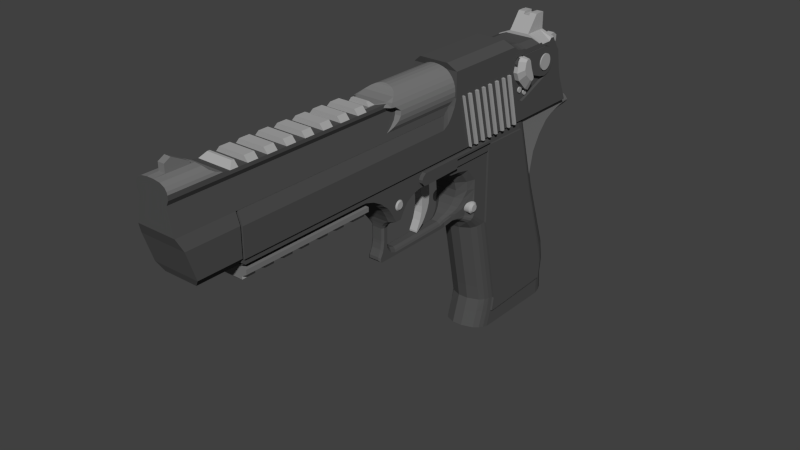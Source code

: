 # Source: deagle.blend  (saved by Blender 2.74.0; exported with 4.5.12 LTS)
import bpy
from mathutils import Matrix  # noqa: F401  (used for matrix-valued properties, if any)

bpy.ops.wm.read_factory_settings(use_empty=True)
scene = bpy.context.scene
scene.name = 'Scene'

# ---- collections
col_collection_1 = bpy.data.collections.new('Collection 1'); scene.collection.children.link(col_collection_1)

# ---- materials (node trees are filled in below, after node groups)
mat_material = bpy.data.materials.new('Material')
mat_material.alpha_threshold = 0.0
mat_material.use_transparent_shadow = False
mat_material.diffuse_color = (0.08001, 0.08001, 0.08001, 1.0)
mat_material.roughness = 0.5
mat_material_004 = bpy.data.materials.new('Material.004')
mat_material_004.alpha_threshold = 0.0
mat_material_004.use_transparent_shadow = False
mat_material_004.diffuse_color = (0.1902, 0.1902, 0.1902, 1.0)
mat_material_004.roughness = 0.5
mat_material_008 = bpy.data.materials.new('Material.008')
mat_material_008.alpha_threshold = 0.0
mat_material_008.use_transparent_shadow = False
mat_material_008.diffuse_color = (0.402, 0.402, 0.402, 1.0)
mat_material_008.roughness = 0.5

# ---- material node trees

# ---- world
world_world = bpy.data.worlds.new('World'); scene.world = world_world
world_world.color = (0.05088, 0.05088, 0.05088)
world_world.use_sun_shadow = False
world_world.sun_shadow_jitter_overblur = 0.0
world_world.cycles.sampling_method = 'MANUAL'
world_world.cycles.sample_map_resolution = 256

# ---- meshes
me_cube_001 = bpy.data.meshes.new('Cube.001')
me_cube_001.from_pydata([(0.3957, -3.482, 1.004), (-0.3957, -3.482, 1.004), (0.3957, 0.5225, 1.465), (0.3957, -3.482, 1.465), (-0.3957, -3.482, 1.465), (-0.3957, 0.5225, 1.465), (-0.3957, 0.6321, 1.529), (0.3957, 0.6321, 1.529), (0.3957, 0.7782, 1.754), (-0.3957, 0.7782, 1.754), (0.3957, 1.171, 1.004), (-0.3957, 1.171, 1.004), (0.3957, 0.9616, 1.883), (-0.3957, 0.9616, 1.883), (-0.3957, 2.116, 1.883), (0.3957, 2.116, 1.883), (-0.3957, 2.327, 1.004), (0.3957, 2.327, 1.004), (0.3957, 0.9828, 1.883), (-0.3957, 0.9828, 1.883), (-0.3957, 1.192, 1.004), (0.3957, 1.192, 1.004), (0.3957, 1.095, 1.883), (-0.3957, 1.095, 1.883), (-0.3957, 1.305, 1.004), (0.3957, 1.305, 1.004), (0.3957, 1.148, 1.883), (-0.3957, 1.148, 1.883), (-0.3957, 1.358, 1.004), (0.3957, 1.358, 1.004), (0.3957, 1.276, 1.883), (-0.3957, 1.276, 1.883), (-0.3957, 1.485, 1.004), (0.3957, 1.485, 1.004), (0.3957, 1.324, 1.883), (-0.3957, 1.324, 1.883), (-0.3957, 1.533, 1.004), (0.3957, 1.533, 1.004), (0.3957, 1.445, 1.883), (-0.3957, 1.445, 1.883), (-0.3957, 1.655, 1.004), (0.3957, 1.655, 1.004), (0.3957, 1.491, 1.883), (-0.3957, 1.491, 1.883), (-0.3957, 1.701, 1.004), (0.3957, 1.701, 1.004), (0.3957, 1.608, 1.883), (-0.3957, 1.608, 1.883), (-0.3957, 1.819, 1.004), (0.3957, 1.819, 1.004), (0.3957, 1.656, 1.883), (-0.3957, 1.656, 1.883), (-0.3957, 1.867, 1.004), (0.3957, 1.867, 1.004), (0.3957, 1.785, 1.883), (-0.3957, 1.785, 1.883), (-0.3957, 1.996, 1.004), (0.3957, 1.996, 1.004), (0.3957, 1.838, 1.883), (-0.3957, 1.838, 1.883), (-0.3957, 2.049, 1.004), (0.3957, 2.049, 1.004), (0.3957, 1.964, 1.883), (-0.3957, 1.964, 1.883), (-0.3957, 2.175, 1.004), (0.3957, 2.175, 1.004), (0.3957, 2.009, 1.883), (-0.3957, 2.009, 1.883), (-0.3957, 2.22, 1.004), (0.3957, 2.22, 1.004), (-0.3957, 2.379, 1.004), (0.3957, 2.379, 1.004), (0.3957, 2.169, 1.882), (-0.3957, 2.169, 1.882), (0.3957, 2.426, 1.004), (-0.3957, 2.333, 1.615), (0.3957, 2.333, 1.615), (-0.3957, 2.288, 1.882), (0.3957, 2.288, 1.882), (-0.3506, -3.482, 0.9787), (0.3506, -3.482, 0.9787), (0.3957, 2.288, 2.293), (-0.3957, 2.288, 2.293), (0.3957, 0.8149, 2.294), (-0.3957, 0.8149, 2.294), (-0.2486, 0.7656, 2.412), (0.2486, 0.7656, 2.412), (-0.2486, 2.191, 2.412), (0.2486, 2.191, 2.412), (0.3957, 0.8148, 1.883), (-0.3957, 0.8148, 1.883), (-0.3524, 0.7536, 1.777), (0.3524, 0.7536, 1.777), (0.3237, 0.6244, 1.688), (-0.3237, 0.6244, 1.688), (-0.3231, 0.5414, 1.681), (-0.3231, -3.483, 1.681), (0.3231, -3.483, 1.681), (0.3231, 0.5414, 1.681), (0.3957, 0.7052, 1.624), (-0.3957, 0.7052, 1.624), (-0.3311, 0.691, 1.719), (0.3311, 0.691, 1.719), (0.2486, 2.411, 2.283), (-0.2486, 2.411, 2.283), (-0.3957, 2.382, 2.234), (0.3957, 2.382, 2.234), (0.3957, 2.382, 2.109), (-0.3957, 2.382, 2.109), (0.3957, 2.452, 1.369), (-0.3957, 2.452, 1.369), (0.3957, 2.47, 1.004), (0.2486, 2.326, 2.315), (-0.2486, 2.326, 2.315), (0.3957, 2.335, 2.256), (-0.3957, 2.335, 2.256), (0.3957, 2.335, 2.079), (-0.3957, 2.335, 2.079), (-0.3957, 2.567, 1.333), (0.3957, 2.567, 1.333), (-0.3957, 2.498, 2.109), (0.3957, 2.498, 2.109), (0.3957, 2.498, 2.207), (-0.3957, 2.498, 2.207), (-0.2486, 2.498, 2.266), (0.2486, 2.498, 2.266), (0.2486, 2.586, 2.259), (-0.2486, 2.586, 2.259), (-0.3957, 2.586, 2.2), (0.3957, 2.586, 2.2), (-0.3506, 2.673, 0.9772), (0.3506, 2.673, 0.9772), (0.3957, 2.586, 2.1), (-0.3957, 2.586, 2.1), (0.3957, 2.655, 1.363), (-0.3957, 2.655, 1.363), (0.3957, 2.673, 1.003), (-0.3957, 2.673, 1.003), (-0.3957, 2.689, 1.003), (0.3957, 2.689, 1.003), (-0.3957, 2.671, 1.37), (0.3957, 2.671, 1.37), (-0.3957, 2.601, 2.101), (0.3957, 2.601, 2.101), (0.3506, 2.689, 0.9776), (-0.3506, 2.689, 0.9776), (0.3957, 2.601, 2.183), (-0.3957, 2.601, 2.183), (-0.2486, 2.601, 2.242), (0.2486, 2.601, 2.242), (0.2486, 2.988, 2.242), (-0.2486, 2.988, 2.242), (-0.3957, 2.988, 2.184), (0.3957, 2.988, 2.184), (0.3957, 3.057, 2.184), (-0.3957, 3.057, 2.184), (-0.3957, 3.082, 2.149), (0.3957, 3.082, 2.149), (-0.3957, 3.29, 1.62), (0.3957, 3.29, 1.62), (-0.3957, 3.29, 2.058), (0.3957, 3.29, 2.058), (0.3957, 3.29, 2.149), (-0.3957, 3.29, 2.149), (-0.3957, 3.327, 2.192), (0.3957, 3.327, 2.192), (0.3957, 3.327, 2.032), (-0.3957, 3.327, 2.032), (0.3957, 3.327, 1.653), (-0.3957, 3.327, 1.653), (-0.3957, 3.186, 2.101), (0.3957, 3.186, 2.101), (-0.3957, 3.399, 1.772), (0.3957, 3.399, 1.772), (-0.3957, 3.399, 1.93), (0.3957, 3.399, 1.93), (0.3957, 3.399, 2.192), (-0.3957, 3.399, 2.192), (-0.2486, 3.399, 2.214), (0.2486, 3.399, 2.214), (0.2486, 3.522, 2.021), (-0.2486, 3.522, 2.021), (-0.3957, 3.522, 1.999), (0.3957, 3.522, 1.999), (0.3483, 3.327, 2.032), (0.3483, 3.399, 1.93), (0.3483, 3.399, 1.772), (0.3483, 3.327, 1.653), (-0.3483, 3.327, 1.653), (-0.3483, 3.399, 1.772), (-0.3483, 3.399, 1.93), (-0.3483, 3.327, 2.032), (0.3483, 3.186, 2.101), (0.3483, 3.29, 2.058), (0.3483, 3.29, 1.62), (-0.3483, 3.29, 1.62), (-0.3483, 3.186, 2.101), (-0.3483, 3.29, 2.058), (-0.3483, 2.601, 2.101), (0.3483, 2.601, 2.101), (-0.3483, 2.671, 1.37), (0.3483, 2.671, 1.37), (0.3483, 2.586, 2.1), (0.3483, 2.655, 1.363), (-0.3483, 2.655, 1.363), (-0.3483, 2.586, 2.1), (-0.3483, 2.498, 2.109), (0.3483, 2.498, 2.109), (-0.3483, 2.567, 1.333), (0.3483, 2.567, 1.333), (0.3483, 2.382, 2.109), (0.3483, 2.452, 1.369), (-0.3483, 2.452, 1.369), (-0.3483, 2.382, 2.109), (-0.3483, 2.335, 2.079), (-0.3483, 2.288, 1.882), (0.3483, 2.335, 2.079), (0.3483, 2.288, 1.882), (-0.3483, 2.333, 1.615), (0.3483, 2.333, 1.615), (-0.3957, 3.855, 1.003), (0.3957, 3.855, 1.003), (-0.3957, 3.673, 1.423), (0.3957, 3.673, 1.423), (-0.3957, 3.626, 1.589), (0.3957, 3.626, 1.589), (0.3506, 3.855, 0.9778), (-0.3506, 3.855, 0.9778), (0.3957, 3.566, 1.943), (-0.3957, 3.566, 1.943), (-0.2082, 3.878, 1.254), (0.2082, 3.878, 1.254), (0.235, 3.732, 1.573), (-0.235, 3.732, 1.573), (0.235, 3.766, 1.485), (-0.235, 3.766, 1.485), (0.235, 3.876, 1.267), (-0.235, 3.876, 1.267), (-0.235, 3.678, 1.762), (0.235, 3.678, 1.762), (0.05732, 3.711, 1.786), (-0.05732, 3.711, 1.786), (-0.05732, 3.751, 1.644), (0.05732, 3.751, 1.644), (-0.05732, 3.594, 2.016), (0.05732, 3.594, 2.016), (-0.1482, 3.444, 2.188), (-0.1482, 3.518, 2.073), (0.1482, 3.518, 2.073), (0.1482, 3.444, 2.188), (0.3953, -3.517, 1.031), (0.3953, -4.246, 1.031), (-0.3953, -4.246, 1.031), (-0.3953, -3.517, 1.031), (0.3953, -3.517, 1.485), (0.3953, -4.394, 1.485), (-0.3953, -4.394, 1.485), (-0.3953, -3.517, 1.485), (-0.2903, -3.517, 0.9018), (-0.2903, -4.188, 0.9018), (0.2903, -4.188, 0.9018), (0.2903, -3.517, 0.9018), (-0.2509, -4.47, 2.071), (0.2509, -4.47, 2.071), (-0.3316, -3.517, 1.666), (0.3316, -3.517, 1.666), (-0.3316, -4.47, 1.666), (0.3316, -4.47, 1.666), (0.2853, -4.47, 2.142), (-0.2853, -4.47, 2.142), (-0.2853, -3.517, 2.197), (0.2853, -3.517, 2.197), (0.2853, -3.627, 2.213), (0.2853, -4.47, 2.213), (-0.2853, -4.47, 2.213), (-0.2853, -3.627, 2.213), (-0.2738, -4.47, 2.254), (0.2738, -4.47, 2.254), (0.2426, -4.47, 2.3), (-0.2426, -4.47, 2.3), (-0.1662, -4.47, 2.339), (0.1662, -4.47, 2.339), (0.05537, -4.47, 2.355), (-0.05537, -4.47, 2.355), (-0.2853, 0.845, 2.197), (0.2853, 0.845, 2.197), (0.2853, 0.845, 2.142), (-0.2853, 0.845, 2.142), (-0.2509, 0.845, 2.071), (0.2509, 0.845, 2.071), (-0.3316, 0.845, 1.666), (0.3316, 0.845, 1.666), (0.2853, -2.228, 2.197), (-0.2853, -2.228, 2.197), (0.2853, -2.896, 2.197), (-0.2853, -2.896, 2.197), (0.2853, -3.227, 2.197), (-0.2853, -3.227, 2.197), (0.2853, -3.384, 2.197), (-0.2853, -3.384, 2.197), (0.2853, -3.053, 2.197), (-0.2853, -3.053, 2.197), (0.2853, -2.562, 2.197), (-0.2853, -2.562, 2.197), (0.2853, -2.722, 2.197), (-0.2853, -2.722, 2.197), (0.2853, -2.395, 2.197), (-0.2853, -2.395, 2.197), (0.2853, -1.56, 2.197), (-0.2853, -1.56, 2.197), (0.2853, -1.894, 2.197), (-0.2853, -1.894, 2.197), (0.2853, -2.061, 2.197), (-0.2853, -2.061, 2.197), (0.2853, -1.712, 2.197), (-0.2853, -1.712, 2.197), (0.2853, -1.222, 2.197), (-0.2853, -1.222, 2.197), (0.2853, -1.387, 2.197), (-0.2853, -1.387, 2.197), (0.2853, -1.048, 2.197), (-0.2853, -1.048, 2.197), (0.3641, -0.2744, 0.5859), (0.3641, -0.6622, 0.5859), (-0.3641, -0.6622, 0.5859), (-0.3641, -0.2744, 0.5859), (0.3641, 0.02249, 0.7049), (0.3641, -0.7878, 0.7049), (-0.3641, -0.7878, 0.7049), (-0.3641, -1.178, 0.906), (0.3641, -0.7081, 0.6454), (0.3641, -0.1733, 0.6454), (-0.3641, -0.7081, 0.6454), (-0.3641, -0.1733, 0.6454), (0.3641, -0.742, 0.6751), (0.3641, -0.09908, 0.6751), (-0.3641, -0.742, 0.6751), (-0.3641, -0.09908, 0.6751), (-0.3641, -0.001854, 0.8055), (0.3641, -0.001855, 0.8055), (-0.3641, -0.9217, 0.8055), (0.3641, -0.9217, 0.8055), (-0.3641, -0.005912, 0.8557), (0.3641, -0.005912, 0.8557), (-0.3641, -1.012, 0.8557), (0.3641, -1.012, 0.8557), (-0.3641, -0.8343, 0.7552), (0.3641, -0.8343, 0.7552), (-0.3641, -3.452, 0.906), (-0.3641, 0.6031, 0.7049), (0.3641, 0.6031, 0.7049), (0.3641, 0.6788, 0.6932), (-0.3641, 0.6788, 0.6932), (0.3641, 0.8404, 0.7552), (-0.3641, 0.8404, 0.7552), (-0.3641, 0.7694, 0.6465), (0.3641, 0.7694, 0.6465), (0.3641, 0.9657, 0.6296), (-0.3641, 0.9657, 0.6296), (-0.3641, 1.201, 0.5834), (0.3641, 1.201, 0.5834), (0.3641, 1.395, 0.3604), (-0.3641, 1.395, 0.3604), (0.3641, 1.696, 0.7552), (-0.3641, 1.696, 0.7552), (-0.3641, 1.696, 0.8557), (0.3641, 1.845, 1.06), (0.3641, 0.07523, 0.9446), (-0.3641, 1.696, 0.9446), (0.3641, 1.696, 0.9446), (-0.3641, 0.07677, 1.06), (0.3641, 0.09148, 0.7434), (-0.3641, 0.09148, 0.7434), (0.3912, 1.696, 0.906), (-0.3912, 1.696, 0.906), (-0.3912, 1.696, 0.7552), (0.3912, 1.696, 0.7552), (0.3912, 0.8404, 0.7552), (-0.3912, 0.8404, 0.7552), (-0.3912, 0.8404, 0.906), (0.3912, 0.8404, 0.906), (-0.4291, 0.8404, 0.8055), (0.4291, 0.8404, 0.8055), (-0.4291, 0.8404, 0.7552), (0.4291, 0.8404, 0.7552), (0.4291, 0.9657, 0.906), (-0.4291, 1.201, 0.906), (0.4291, 1.395, 0.906), (0.4291, 1.696, 0.906), (-0.4291, -0.005912, 0.8557), (-0.4291, -0.001854, 0.8055), (0.4291, -0.005912, 0.8557), (0.4291, -0.001855, 0.8055), (-0.4291, 0.03872, 0.7552), (0.4291, 0.07523, 0.9446), (-0.4291, 1.696, 0.9446), (0.4291, 1.696, 0.9446), (0.4291, 0.7694, 0.9446), (0.4291, 0.09148, 0.7434), (-0.4291, 0.09148, 0.7434), (0.3641, 1.696, 0.1964), (-0.3641, 1.395, 0.1964), (0.3641, 1.395, 0.1964), (0.3641, 1.395, -0.2705), (-0.3641, 1.395, -0.2705), (-0.2522, 1.293, -0.2705), (0.2522, 1.293, -0.2705), (0.2522, 1.216, -0.1322), (-0.2522, 1.216, -0.1322), (-0.1595, 1.081, -0.2341), (0.1595, 1.081, -0.2341), (0.1595, 1.109, -0.3115), (-0.1595, 1.109, -0.3115), (-0.1149, 0.9567, -0.3831), (0.1149, 0.9567, -0.3831), (0.1149, 0.9408, -0.3016), (-0.1149, 0.9408, -0.3016), (-0.1149, 0.8482, -0.3271), (0.1149, 0.8482, -0.3271), (0.1149, 0.8481, -0.3903), (-0.1149, 0.8481, -0.3903), (0.1149, -0.2488, -0.3412), (-0.1149, -0.2488, -0.3412), (-0.1149, -0.3542, -0.3003), (0.1149, -0.3542, -0.3003), (0.1149, -0.4171, -0.2228), (-0.1149, -0.4171, -0.2228), (-0.1149, -0.5318, -0.2226), (0.1149, -0.5318, -0.2226), (0.1149, -0.5531, -0.3876), (-0.1149, -0.5531, -0.3876), (-0.1149, -0.4339, -0.1833), (0.1149, -0.4339, -0.1833), (0.1149, -0.438, -0.1228), (-0.1149, -0.438, -0.1228), (-0.1149, -0.5119, -0.1226), (0.1149, -0.5119, -0.1226), (0.1149, -0.5033, -0.04934), (-0.1149, -0.5033, -0.04934), (0.1149, -0.4372, 0.166), (-0.1149, -0.4372, 0.166), (-0.1149, -0.5026, 0.1662), (0.1149, -0.5026, 0.1662), (0.1907, -0.43, 0.2638), (0.1907, -0.5153, 0.2639), (-0.1907, -0.5153, 0.2639), (-0.1907, -0.43, 0.2638), (0.2588, -0.4264, 0.3127), (0.2588, -0.5216, 0.3127), (-0.2588, -0.5216, 0.3127), (-0.2588, -0.4264, 0.3127), (0.1416, -0.4336, 0.2149), (0.1416, -0.509, 0.215), (-0.1416, -0.509, 0.215), (-0.1416, -0.4336, 0.2149), (-0.1149, -0.5864, -0.373), (0.1149, -0.5864, -0.373), (0.1149, -0.5842, -0.3158), (-0.1149, -0.5842, -0.3158), (-0.08262, -0.6055, -0.2933), (0.08261, -0.6055, -0.2933), (0.08261, -0.6075, -0.3431), (-0.08262, -0.6075, -0.3431), (-0.1018, -0.541, 0.2107), (0.1018, -0.541, 0.2107), (-0.186, -0.5683, 0.307), (0.186, -0.5683, 0.307), (-0.1371, -0.5525, 0.2575), (0.1371, -0.5525, 0.2575), (0.2617, -0.5784, 0.3439), (0.08262, -0.5309, 0.1598), (-0.08262, -0.5309, 0.1598), (-0.08262, -0.5329, -0.04883), (0.08262, -0.5329, -0.04883), (0.08262, -0.5381, -0.09564), (-0.08262, -0.5381, -0.09564), (0.08262, -0.5553, -0.1827), (-0.08262, -0.5553, -0.1827), (-0.2617, -3.451, 0.8695), (0.2617, -0.8499, 0.7051), (-0.2617, -0.8499, 0.7051), (0.2617, -1.016, 0.8048), (-0.2617, -1.016, 0.8048), (0.2617, -0.9313, 0.7602), (-0.2617, -0.9313, 0.7602), (-0.2617, -0.7639, 0.6322), (0.2617, -0.7639, 0.6322), (-0.2617, -0.7332, 0.6053), (0.2617, -0.7332, 0.6053), (0.2617, -1.175, 0.8695), (-0.2617, -1.175, 0.8695), (-0.2617, -0.8065, 0.6688), (0.2617, -0.8065, 0.6688), (-0.2617, -0.6924, 0.5526), (0.2617, -0.6924, 0.5526), (-0.06835, -0.3943, 0.2168), (0.06835, -0.3943, 0.2168), (-0.1249, -0.3786, 0.3028), (-0.09203, -0.3911, 0.2598), (0.09203, -0.3911, 0.2598), (-0.05547, -0.3975, 0.1738), (0.05547, -0.3975, 0.1738), (-0.05547, -0.3982, -0.1093), (0.05547, -0.3982, -0.1093), (-0.05547, -0.3946, -0.1625), (-0.05547, -0.3751, -0.1972), (0.05547, -0.3751, -0.1972), (0.05547, -0.3281, -0.2407), (-0.05547, -0.3281, -0.2407), (-0.05547, -0.2225, -0.2719), (-0.05547, 0.8389, -0.2595), (-0.05547, 0.9106, -0.225), (0.07697, 0.9829, -0.1875), (-0.07697, 0.9829, -0.1875), (-0.1217, 1.107, -0.05584), (0.1217, 1.107, -0.05584), (0.1757, 1.157, 0.2005), (-0.1757, 1.157, 0.2005), (0.1757, 0.0636, 0.6475), (-0.1757, 1.121, 0.3447), (0.1757, 1.043, 0.4519), (-0.1757, 1.043, 0.4519), (-0.1757, 0.8915, 0.557), (0.1757, 0.8915, 0.557), (-0.1757, 0.7271, 0.586), (-0.1757, 0.6475, 0.6352), (0.1757, 0.6475, 0.6352), (-0.1757, 0.5809, 0.6455), (-0.1757, -0.09095, 0.6099), (0.1757, -0.09095, 0.6099), (-0.1757, -0.1448, 0.5838), (-0.1757, 0.01589, 0.6475), (-0.1757, -0.2369, 0.5168), (0.3641, -0.357, 0.4737), (-0.3641, -0.357, 0.4737), (0.3641, -0.59, 0.4737), (-0.3641, -0.59, 0.4737), (-0.2617, -0.6304, 0.4482), (0.2617, -0.6304, 0.4482), (-0.1757, -0.3107, 0.4313), (0.1757, -0.3107, 0.4313), (-0.2058, 1.154, -0.1865), (0.2058, 1.154, -0.1865), (-0.2058, 1.201, -0.291), (0.2058, 1.201, -0.291), (0.09934, 1.055, -0.1267), (-0.09934, 1.055, -0.1267), (0.3081, 1.306, 0.03207), (0.3081, 1.344, -0.2705), (-0.3081, 1.344, -0.2705), (-0.3081, 1.306, 0.03207), (-0.1487, 1.156, 0.06728), (0.1487, 1.156, 0.06728), (0.09831, -0.4173, 0.1699), (0.1211, -0.4139, 0.2158), (0.1631, -0.4106, 0.2618), (0.2214, -0.4025, 0.3077), (0.3114, -0.2557, 0.5513), (0.09831, -0.4181, -0.116), (0.09831, -0.4143, -0.1729), (0.09831, -0.3961, -0.21), (0.09831, -0.3412, -0.2705), (0.09831, -0.2356, -0.3065), (0.09832, 0.8436, -0.2933), (0.09832, 0.9257, -0.2633), (0.1364, 1.032, -0.2108), (0.2157, 1.162, -0.09403), (0.3114, 1.276, 0.1984), (0.3114, 1.258, 0.3525), (0.3114, 0.592, 0.6752), (0.3114, 0.01919, 0.6762), (0.3114, 1.122, 0.5176), (0.3114, 0.9286, 0.5933), (0.3114, 0.6631, 0.6642), (0.3114, -0.159, 0.6146), (0.3114, -0.09502, 0.6425), (0.3114, -0.3339, 0.4525), (0.1761, 1.105, -0.1566), (0.2636, 1.231, 0.04967), (-0.1211, -0.4139, 0.2158), (-0.09832, -0.4173, 0.1699), (-0.1631, -0.4106, 0.2618), (-0.2214, -0.4025, 0.3077), (-0.3114, -0.2557, 0.5513), (-0.09832, -0.4181, -0.116), (-0.09832, -0.4143, -0.1729), (-0.09832, -0.3961, -0.21), (-0.09832, -0.3412, -0.2705), (-0.09832, -0.2356, -0.3065), (-0.09832, 0.8436, -0.2933), (-0.09832, 0.9257, -0.2633), (-0.1364, 1.032, -0.2108), (-0.2157, 1.162, -0.09403), (-0.3114, 1.276, 0.1984), (-0.3114, 1.258, 0.3525), (-0.3114, 0.592, 0.6752), (-0.3114, 1.122, 0.5176), (-0.3114, 0.9286, 0.5933), (-0.3114, 0.7482, 0.6162), (-0.3114, 0.6631, 0.6642), (-0.3114, -0.09502, 0.6425), (-0.3114, -0.159, 0.6146), (-0.3114, -0.3339, 0.4525), (-0.1761, 1.105, -0.1566), (-0.2636, 1.231, 0.04967), (-0.3641, 2.949, -0.467), (0.3641, 2.949, -0.467), (0.3641, 2.59, 0.8466), (-0.3641, 2.59, 0.8466), (-0.3641, 2.577, 0.8951), (0.3641, 3.372, -1.785), (-0.3641, 3.372, -1.785), (0.3641, 1.974, -2.305), (0.3641, 3.38, -2.266), (-0.3641, 2.014, -2.065), (-0.3641, 3.405, -2.026), (0.3641, 3.405, -2.026), (-0.3641, 3.387, -2.602), (-0.3641, 2.032, -2.59), (0.3641, 2.032, -2.59), (0.3641, 1.883, -2.585), (-0.08616, 1.521, -2.499), (0.08616, 1.521, -2.499), (0.08616, 1.674, -2.03), (-0.08616, 1.674, -2.03), (-0.08616, 1.608, -2.231), (-0.08616, 1.625, -1.758), (0.08616, 1.625, -1.758), (-0.07292, 1.288, -0.4142), (0.07293, 1.288, -0.4142), (0.04872, 1.198, -0.3626), (-0.04871, 1.198, -0.3626), (-0.03774, 1.119, -0.3533), (0.03774, 1.119, -0.3533), (0.05969, 1.259, -0.3965), (-0.05969, 1.259, -0.3965), (0.08616, 1.381, -0.5666), (-0.08616, 1.381, -0.5666), (-0.08616, 1.329, -0.4545), (0.08616, 1.329, -0.4545), (0.3273, 1.702, -2.542), (0.3273, 1.844, -2.047), (-0.3273, 1.844, -2.047), (0.3273, 1.539, -0.5363), (-0.3273, 1.539, -0.5363), (-0.277, 1.316, -0.3424), (-0.2267, 1.276, -0.3335), (-0.3273, 1.362, -0.3625), (0.2267, 1.276, -0.3335), (0.277, 1.316, -0.3424), (0.3273, 1.362, -0.3625), (0.1434, 1.114, -0.3324), (0.185, 1.2, -0.3268), (-0.185, 1.2, -0.3268), (-0.1434, 1.114, -0.3324), (-0.2671, 1.611, -2.52), (0.2671, 1.759, -2.039), (0.2671, 1.71, -1.775), (-0.2671, 1.759, -2.039), (-0.2671, 1.71, -1.775), (0.2671, 1.46, -0.5515), (-0.2671, 1.46, -0.5515), (-0.2261, 1.302, -0.3783), (-0.185, 1.267, -0.365), (-0.2671, 1.346, -0.4085), (0.185, 1.267, -0.365), (0.2261, 1.302, -0.3783), (0.2671, 1.346, -0.4085), (0.117, 1.117, -0.3428), (0.151, 1.199, -0.3447), (-0.151, 1.199, -0.3447), (-0.117, 1.117, -0.3428), (0.3534, 1.882, -2.287), (0.3534, 1.792, -2.564), (-0.3534, 1.792, -2.564), (0.3534, 1.929, -2.056), (-0.3534, 1.929, -2.056), (0.3534, 1.617, -0.5212), (-0.3534, 1.617, -0.5212), (-0.2991, 1.33, -0.3064), (-0.2448, 1.285, -0.302), (-0.3534, 1.378, -0.3165), (0.2448, 1.285, -0.302), (0.2991, 1.33, -0.3064), (0.3534, 1.378, -0.3165), (0.1548, 1.112, -0.3219), (0.1998, 1.2, -0.3089), (-0.1998, 1.2, -0.3089), (-0.1548, 1.112, -0.3219), (0.3641, 0.02249, 1.06), (0.3641, 0.03872, 0.7552), (-0.3641, 0.03872, 0.7552), (-0.3641, 0.02249, 0.7049), (-0.3641, 0.07523, 0.9446), (0.4291, 0.03872, 0.7552), (-0.4291, 0.07523, 0.9446), (-0.4291, 0.02046, 0.906), (-0.3114, 0.01919, 0.6762), (-0.3641, 0.7694, 0.9446), (0.3641, 0.7694, 0.9446), (-0.4291, 0.7694, 0.9446), (0.4291, 0.8404, 0.906), (-0.4291, 0.8404, 0.906), (0.3114, 0.7482, 0.6162), (0.3641, 0.02046, 0.906), (0.3641, -1.178, 0.906), (-0.3641, 0.02046, 0.906), (0.3641, 1.845, 0.906), (0.4291, 0.02046, 0.906), (-0.4291, 1.696, 0.906), (0.4291, 0.07493, 0.906), (0.3641, 2.577, 0.8951), (0.3641, 1.696, 0.8557), (0.3641, 1.696, 0.906), (-0.3641, 1.696, -0.506), (0.3641, 1.696, -0.506), (0.3641, 1.966, -1.824), (-0.3641, 1.966, -1.824), (-0.3641, 1.974, -2.305), (0.3641, 2.014, -2.065), (-0.3641, 1.696, 0.906), (0.3641, -3.452, 0.906), (-0.3641, -3.499, 0.9446), (0.3641, -3.499, 0.9446), (0.2617, -3.451, 0.8695), (-0.3641, 0.02249, 1.06), (0.3641, 0.6031, 1.06), (0.3641, 0.7694, 1.06), (0.3641, 1.201, 1.06), (-0.3641, 1.696, 1.06), (0.3641, 1.696, 1.06), (-0.3641, 1.845, 1.06), (-0.3641, 2.536, 1.044), (0.3641, 2.536, 1.044), (-0.3641, 0.7694, 1.06), (-0.3641, -3.499, 1.06), (0.3641, -3.499, 1.06), (0.3641, -0.4227, 0.3616), (-0.3641, -0.4227, 0.3616), (0.3641, -0.5279, 0.3616), (-0.3641, -0.5279, 0.3616), (-0.2617, -0.5784, 0.3439), (-0.1757, -0.3575, 0.3457), (0.1757, -0.3575, 0.3457), (0.3114, -0.3901, 0.3536), (-0.3114, -0.3901, 0.3536), (-0.144, 2.896, 1.079), (-0.144, 2.936, 0.9299), (0.144, 3.779, -1.917), (-0.144, 3.779, -1.917), (-0.144, 3.739, -2.231), (-0.144, 3.732, -1.638), (0.144, 3.732, -1.638), (0.144, 2.936, 0.9299), (0.144, 2.896, 1.079), (0.144, 3.308, -0.4322), (-0.144, 3.308, -0.4322), (0.312, 2.716, 1.061), (-0.312, 2.716, 1.061), (0.312, 2.757, 0.9125), (-0.312, 2.757, 0.9125), (-0.312, 3.584, -2.563), (0.312, 3.584, -2.563), (0.312, 3.56, -2.249), (0.312, 3.592, -1.971), (0.312, 3.552, -1.711), (-0.312, 3.592, -1.971), (-0.312, 3.552, -1.711), (-0.312, 3.129, -0.4496), (0.312, 3.129, -0.4496), (0.2455, 2.806, 1.07), (-0.2455, 2.806, 1.07), (0.2455, 2.846, 0.9212), (-0.2455, 2.846, 0.9212), (0.2455, 3.649, -2.24), (0.2455, 3.686, -1.944), (0.2455, 3.642, -1.674), (-0.2455, 3.686, -1.944), (-0.2455, 3.642, -1.674), (-0.2455, 3.219, -0.4409), (0.2455, 3.219, -0.4409), (0.3511, 2.626, 1.053), (-0.3511, 2.626, 1.053), (0.3511, 2.667, 0.9038), (-0.3511, 2.667, 0.9038), (0.3511, 3.499, -1.998), (0.3511, 3.462, -1.748), (-0.3511, 3.499, -1.998), (-0.3511, 3.462, -1.748), (-0.3511, 3.039, -0.4583), (0.3511, 3.039, -0.4583), (0.3641, 3.387, -2.602), (-0.3641, 1.883, -2.585), (-0.3273, 1.702, -2.542), (0.2671, 1.611, -2.52), (-0.144, 3.78, -2.523), (0.144, 3.78, -2.523), (-0.2455, 3.682, -2.543), (0.2455, 3.682, -2.543), (-0.3511, 3.485, -2.583), (0.3511, 3.485, -2.583), (0.3641, 2.123, -2.305), (-0.3641, 3.38, -2.266), (-0.3641, 2.123, -2.305), (0.08616, 1.608, -2.231), (0.3273, 1.791, -2.268), (-0.3273, 1.791, -2.268), (0.2671, 1.699, -2.25), (-0.2671, 1.699, -2.25), (-0.3534, 1.882, -2.287), (0.144, 3.739, -2.231), (-0.312, 3.56, -2.249), (-0.2455, 3.649, -2.24), (-0.3511, 3.47, -2.257), (0.3511, 3.47, -2.257), (0.1249, -0.3786, 0.3028), (0.1757, -0.2369, 0.5168), (0.05547, -0.3946, -0.1625), (0.05547, -0.2225, -0.2719), (0.05547, 0.8389, -0.2595), (0.05547, 0.9106, -0.225), (0.1757, 1.121, 0.3447), (0.1757, 0.5809, 0.6455), (0.1757, 0.7271, 0.586), (0.1757, -0.1448, 0.5838), (0.1757, 0.01589, 0.6475), (0.3991, 1.974, -2.305), (0.3991, 2.014, -2.065), (-0.3991, 1.974, -2.305), (-0.3991, 2.014, -2.065), (-0.3991, 1.696, -0.506), (0.3991, 1.696, -0.506), (0.3991, 1.696, 0.8557), (-0.3991, 1.696, 0.8557), (0.3991, 2.123, -2.305), (-0.3991, 2.123, -2.305), (0.3991, 3.38, -2.266), (0.3991, 3.405, -2.026), (0.3991, 3.372, -1.785), (-0.3991, 3.38, -2.266), (-0.3991, 3.405, -2.026), (-0.3991, 3.372, -1.785), (-0.3991, 2.949, -0.467), (0.3991, 2.949, -0.467), (-0.3991, 2.59, 0.8466), (0.3991, 2.59, 0.8466), (-0.4102, 2.913, 2.099), (0.4102, 3.398, 1.93), (0.4102, 3.279, 2.061), (-0.4102, 3.22, 2.083), (-0.4102, 3.041, 1.626), (0.4102, 2.493, 2.099), (-0.4102, 2.493, 1.821), (0.4102, 2.385, 1.91), (-0.4102, 2.385, 1.91), (-0.4102, 3.417, 1.855), (0.4102, 3.22, 2.083), (0.4102, 3.037, 2.099), (0.4102, 2.493, 1.821), (0.4102, 2.385, 2.086), (0.4102, 2.36, 1.998), (-0.4102, 3.398, 1.93), (-0.4102, 3.346, 1.689), (-0.4102, 3.037, 2.099), (-0.4102, 2.493, 2.099), (-0.4102, 2.913, 1.672), (-0.4102, 3.168, 1.603), (-0.4102, 3.16, 2.099), (-0.4102, 3.405, 1.779), (-0.4102, 3.279, 2.061), (-0.4102, 3.287, 1.637), (-0.4102, 3.227, 1.617), (-0.4102, 3.338, 2.015), (-0.4102, 2.385, 2.086), (-0.4102, 2.36, 1.998), (0.4102, 3.168, 1.603), (0.4102, 2.913, 2.099), (0.4102, 3.16, 2.099), (0.4102, 3.405, 1.779), (0.4102, 3.287, 1.637), (0.4102, 3.227, 1.617), (0.4102, 3.338, 2.015), (0.4102, 3.346, 1.689), (0.4102, 3.041, 1.626), (0.4102, 3.417, 1.855)], [], [(353, 363, 376, 377), (140, 200, 195, 158), (141, 159, 194, 201), (427, 477, 475, 435), (374, 375, 378, 379), (90, 89, 83, 84), (84, 83, 86, 85), (82, 84, 85, 87), (90, 9, 91), (8, 89, 92), (6, 5, 95, 94), (2, 7, 93, 98), (5, 4, 96, 95), (642, 644, 678, 676), (3, 2, 98, 97), (98, 95, 96, 97), (95, 98, 93, 94), (91, 92, 89, 90), (0, 10, 12, 18, 21, 25, 22, 26, 29, 33, 30, 34, 37, 41, 38, 42, 45, 49, 46, 50, 53, 57, 54, 58, 61, 65, 62, 66, 69, 17, 15, 72, 71, 74, 76, 78, 116, 107, 121, 132, 143, 171, 161, 166, 175, 173, 168, 159, 141, 134, 119, 109, 111, 136, 139, 221, 223, 225, 228, 183, 176, 165, 162, 157, 154, 153, 146, 129, 122, 106, 114, 81, 83, 89, 8, 99, 7, 2, 3), (9, 100, 101, 91), (100, 6, 94, 101), (7, 99, 102, 93), (99, 8, 92, 102), (93, 102, 101, 94), (102, 92, 91, 101), (88, 112, 113, 87), (112, 103, 104, 113), (81, 114, 112, 88), (114, 106, 103, 112), (87, 113, 115, 82), (113, 104, 105, 115), (79, 130, 131, 80), (70, 137, 130, 79, 1, 11, 20, 24, 28, 32, 36, 40, 44, 48, 52, 56, 60, 64, 68, 16), (80, 131, 136, 111, 74, 71, 17, 69, 65, 61, 57, 53, 49, 45, 41, 37, 33, 29, 25, 21, 10, 0), (105, 104, 124, 123), (103, 106, 122, 125), (104, 103, 125, 124), (124, 125, 126, 127), (125, 122, 129, 126), (123, 124, 127, 128), (136, 131, 144, 139), (130, 137, 138, 145), (131, 130, 145, 144), (74, 111, 109, 76), (128, 127, 148, 147), (126, 129, 146, 149), (127, 126, 149, 148), (148, 149, 150, 151), (143, 199, 192, 171), (220, 227, 145, 138), (147, 148, 151, 152), (146, 153, 152, 151, 150, 149), (179, 176, 183, 180), (177, 178, 181, 182), (339, 392, 391, 343), (175, 166, 184, 185), (173, 175, 185, 186), (168, 173, 186, 187), (172, 169, 188, 189), (174, 172, 189, 190), (167, 174, 190, 191), (161, 171, 192, 193), (170, 160, 197, 196), (160, 167, 191, 197), (166, 161, 193, 184), (169, 158, 195, 188), (159, 168, 187, 194), (86, 88, 87, 85), (580, 584, 434, 440), (142, 170, 196, 198), (143, 132, 202, 199), (134, 141, 201, 203), (140, 135, 204, 200), (133, 142, 198, 205), (120, 133, 205, 206), (132, 121, 207, 202), (135, 118, 208, 204), (119, 134, 203, 209), (121, 107, 210, 207), (109, 119, 209, 211), (118, 110, 212, 208), (108, 120, 206, 213), (117, 108, 213, 214), (77, 117, 214, 215), (107, 116, 216, 210), (116, 78, 217, 216), (288, 262, 269, 287), (78, 76, 219, 217), (75, 77, 215, 218), (831, 827, 826, 834, 836, 837, 838, 843, 845, 832), (180, 183, 228), (181, 229, 182), (229, 181, 238), (180, 228, 239), (223, 221, 236, 234), (220, 222, 235, 237), (228, 225, 232, 239), (224, 229, 238, 233), (226, 227, 230, 231), (227, 220, 237, 230), (221, 226, 231, 236), (225, 223, 234, 232), (222, 224, 233, 235), (235, 233, 232, 234), (237, 235, 234, 236), (236, 231, 230, 237), (233, 238, 241, 242), (239, 232, 243, 240), (232, 233, 242, 243), (180, 239, 240, 245), (238, 181, 244, 241), (181, 180, 245, 244), (181, 178, 246, 247), (180, 181, 247, 248), (179, 180, 248, 249), (178, 179, 249, 246), (246, 249, 248, 247), (81, 88, 86, 83), (115, 105, 108, 117, 77, 82), (842, 841, 840, 839, 835, 828, 829, 830, 833, 844), (250, 254, 255, 251), (251, 255, 256, 252), (252, 256, 257, 253), (252, 253, 258, 259), (250, 251, 260, 261), (251, 252, 259, 260), (261, 260, 259, 258), (256, 266, 264, 257), (255, 267, 266, 256), (254, 265, 267, 255), (13, 11, 1, 4, 5, 6, 100, 9, 90, 84, 82, 77, 75, 110, 118, 135, 140, 158, 169, 172, 174, 167, 160, 170, 142, 133, 120, 108, 105, 123, 128, 147, 152, 155, 156, 163, 164, 177, 182, 229, 224, 222, 220, 138, 137, 70, 73, 14, 16, 68, 67, 63, 64, 60, 59, 55, 56, 52, 51, 47, 48, 44, 43, 39, 40, 36, 35, 31, 32, 28, 27, 23, 24, 20, 19), (271, 270, 275, 272), (287, 284, 285, 286, 289, 291, 290, 288), (704, 708, 394, 367), (298, 296, 297, 299), (257, 264, 265, 254, 250, 261, 258, 253), (300, 294, 295, 301), (304, 302, 303, 305), (306, 292, 293, 307), (312, 310, 311, 313), (314, 308, 309, 315), (318, 316, 317, 319), (486, 492, 491, 485, 487, 488), (320, 285, 284, 321), (354, 378, 375, 364), (411, 410, 415, 414), (409, 412, 413, 416), (413, 414, 419, 420), (419, 429, 430, 420), (443, 447, 448, 444), (445, 449, 450, 446), (439, 451, 452, 442), (451, 443, 444, 452), (441, 453, 454, 440), (453, 445, 446, 454), (430, 429, 456, 455), (606, 607, 845, 843), (427, 458, 459, 477), (458, 455, 462, 459), (455, 456, 461, 462), (456, 457, 460, 461), (457, 428, 476, 460), (453, 441, 471, 463), (445, 453, 463, 467), (442, 452, 464, 470), (452, 444, 468, 464), (449, 445, 467, 465), (444, 448, 466, 468), (437, 442, 470, 473), (441, 438, 472, 471), (438, 435, 475, 472), (436, 437, 473, 474), (428, 436, 474, 476), (347, 341, 483, 479), (327, 347, 479, 492), (340, 346, 480, 484), (346, 328, 491, 480), (341, 345, 481, 483), (329, 344, 482, 490), (344, 340, 484, 482), (336, 332, 487, 485), (328, 336, 485, 491), (330, 334, 486, 488), (334, 327, 492, 486), (332, 324, 493, 487), (323, 330, 488, 494), (494, 488, 487, 493), (483, 481, 482, 484), (481, 489, 490, 482), (492, 479, 480, 491), (479, 483, 484, 480), (1, 79, 80, 0, 3, 97, 96, 4), (475, 474, 473, 472), (472, 473, 470, 471), (468, 466, 465, 467), (470, 464, 463, 471), (464, 468, 467, 463), (476, 477, 459, 460), (460, 459, 462, 461), (523, 522, 521, 520), (507, 508, 505, 506), (269, 274, 275, 270, 299, 297, 301, 295, 305, 303, 307, 293, 313, 311, 315, 309, 319, 317, 321, 284, 287), (324, 536, 537, 493), (535, 323, 494, 538), (493, 537, 538, 494), (405, 543, 541, 408), (543, 412, 409, 541), (407, 542, 544, 406), (542, 410, 411, 544), (514, 546, 545, 515), (546, 513, 512, 545), (402, 547, 548, 403), (547, 407, 406, 548), (404, 549, 550, 401), (549, 405, 408, 550), (551, 514, 515, 552), (439, 553, 554, 451), (451, 554, 555, 443), (443, 555, 556, 447), (226, 221, 139, 144), (432, 559, 558, 433), (425, 560, 559, 432), (424, 561, 560, 425), (421, 562, 561, 424), (418, 563, 562, 421), (415, 564, 563, 418), (410, 565, 564, 415), (361, 568, 567, 402), (595, 697, 692, 349), (360, 571, 568, 361), (357, 572, 571, 360), (350, 569, 573, 351), (331, 574, 575, 335), (335, 575, 570, 326), (322, 557, 574, 331), (557, 322, 533, 576), (542, 577, 565, 410), (407, 566, 577, 542), (547, 578, 566, 407), (402, 567, 578, 547), (454, 579, 580, 440), (579, 495, 500, 580), (446, 581, 579, 454), (581, 498, 495, 579), (450, 582, 581, 446), (582, 497, 498, 581), (433, 558, 553, 439), (434, 584, 585, 431), (584, 502, 504, 585), (431, 585, 586, 426), (585, 504, 505, 586), (426, 586, 587, 423), (586, 505, 508, 587), (423, 587, 588, 422), (587, 508, 509, 588), (422, 588, 589, 417), (588, 509, 510, 589), (417, 589, 590, 416), (589, 510, 511, 590), (416, 590, 591, 409), (590, 511, 513, 591), (401, 593, 594, 362), (593, 517, 519, 594), (715, 716, 719, 827, 831), (362, 594, 596, 359), (594, 519, 521, 596), (359, 596, 597, 358), (596, 521, 522, 597), (358, 597, 598, 355), (597, 522, 524, 598), (352, 599, 595, 349), (599, 525, 527, 595), (337, 600, 601, 333), (600, 528, 530, 601), (333, 601, 583, 325), (601, 530, 532, 583), (325, 583, 602, 534), (583, 532, 539, 602), (541, 603, 592, 408), (603, 546, 514, 592), (409, 591, 603, 541), (591, 513, 546, 603), (550, 604, 593, 401), (604, 551, 517, 593), (408, 592, 604, 550), (592, 514, 551, 604), (414, 413, 632, 633), (639, 638, 637, 636), (634, 630, 631, 635), (630, 633, 632, 631), (639, 629, 628, 638), (629, 634, 635, 628), (636, 637, 626, 627), (626, 624, 623, 627), (657, 627, 623, 656), (643, 660, 657, 656, 641), (658, 624, 626, 659), (660, 636, 627, 657), (659, 626, 637, 661), (645, 662, 663, 646), (662, 628, 635, 663), (647, 664, 662, 645), (664, 638, 628, 662), (648, 665, 666, 649), (665, 634, 629, 666), (649, 666, 667, 650), (666, 629, 639, 667), (651, 668, 669, 652), (668, 633, 630, 669), (652, 669, 665, 648), (669, 630, 634, 665), (653, 670, 671, 654), (670, 631, 632, 671), (646, 663, 670, 653), (663, 635, 631, 670), (654, 671, 413), (671, 632, 413), (633, 668, 414), (668, 651, 414), (644, 661, 664, 647), (661, 637, 638, 664), (650, 667, 660, 643), (667, 639, 636, 660), (677, 643, 641, 675), (549, 679, 680, 405), (679, 645, 646, 680), (404, 681, 679, 549), (681, 647, 645, 679), (406, 682, 683, 548), (682, 648, 649, 683), (548, 683, 684, 403), (683, 649, 650, 684), (411, 685, 686, 544), (685, 651, 652, 686), (544, 686, 682, 406), (686, 652, 648, 682), (543, 687, 688, 412), (687, 653, 654, 688), (405, 680, 687, 543), (680, 646, 653, 687), (412, 688, 413), (688, 654, 413), (651, 685, 414), (685, 411, 414), (678, 644, 647, 681), (684, 650, 643, 677), (227, 226, 144, 145), (495, 498, 499, 496, 501, 500), (265, 291, 289, 263, 267), (219, 211, 209, 203, 201, 194, 187, 186, 185, 184, 193, 192, 199, 202, 207, 210, 216, 217), (536, 740, 741, 537), (540, 743, 742, 539), (744, 576, 533, 737), (602, 745, 738, 534), (539, 742, 745, 602), (756, 755, 752, 751), (752, 748, 749, 751), (763, 774, 775, 764), (764, 775, 776, 765), (775, 748, 752, 776), (767, 778, 777, 766), (778, 751, 749, 777), (768, 779, 778, 767), (779, 756, 751, 778), (765, 776, 780, 769), (776, 752, 755, 780), (421, 424, 425, 432, 433, 439, 442, 437, 436, 428, 457, 456, 429, 419, 414, 415, 418), (616, 785, 786, 610), (785, 764, 765, 786), (611, 788, 787, 615), (788, 767, 766, 787), (789, 768, 767, 788), (786, 765, 769, 790), (76, 109, 211, 219), (563, 819, 818, 562), (564, 820, 819, 563), (557, 816, 824, 574), (659, 661, 644, 642, 658), (607, 712, 832, 845), (613, 616, 837, 836), (616, 610, 838, 837), (611, 615, 840, 841), (605, 611, 841, 842), (610, 606, 843, 838), (605, 842, 844, 608), (342, 389, 390, 338), (262, 288, 290, 264, 266), (500, 502, 584, 580), (371, 398, 694, 690), (500, 501, 503, 502), (376, 373, 380, 377), (875, 866, 871, 880), (870, 879, 880, 871), (277, 278, 281, 282, 283, 280, 279, 276, 274, 269, 262, 266, 267, 263, 268, 273), (420, 430, 455, 458, 427, 435, 438, 441, 440, 434, 431, 426, 423, 422, 417, 416, 413), (474, 475, 477, 476), (268, 286, 285, 320, 316, 318, 308, 314, 310, 312, 292, 306, 302, 304, 294, 300, 296, 298, 271, 272, 273), (75, 218, 212, 110), (263, 289, 286, 268), (759, 783, 790, 769), (215, 214, 213, 206, 205, 198, 196, 197, 191, 190, 189, 188, 195, 200, 204, 208, 212, 218), (264, 290, 291, 265), (689, 726, 727, 734, 370, 725), (706, 696, 389, 342), (397, 699, 367, 394), (372, 354, 355, 352, 349, 692, 691), (783, 759, 757, 781), (397, 394, 708, 710, 701), (883, 858, 852, 865, 850), (531, 527, 822, 518, 825), (676, 678, 714, 717, 614), (360, 361, 402, 403, 715, 400, 363, 353, 356, 357), (700, 395, 709, 386, 702), (534, 738, 740, 536, 324, 332, 336, 328, 346, 340, 344, 329, 706, 342, 338, 691, 692, 337, 333, 325), (693, 695, 696, 706), (378, 383, 381, 702, 379), (734, 729, 368, 698), (734, 698, 693, 725, 370), (876, 857, 877, 867, 863, 864, 851), (383, 354, 372, 399), (326, 350, 351, 356, 353, 371, 690), (354, 364, 714, 404, 401, 362, 359, 358, 355), (673, 640, 794, 622, 621, 655, 793, 674, 792, 620), (365, 714, 364, 375, 374, 720), (690, 694, 392, 339), (726, 689, 367, 699, 727), (714, 365, 833, 830), (382, 701, 710, 708, 391, 392, 694, 398, 384), (691, 393, 399, 372), (713, 388, 387, 385, 701, 380, 373), (397, 396, 369, 699), (722, 735, 725, 693, 706, 348), (707, 711, 733, 366, 730, 713), (447, 737, 739, 448), (449, 740, 738, 450), (740, 449, 465, 741), (448, 739, 469, 466), (721, 348, 478, 724), (345, 705, 489, 481), (466, 469, 741, 465), (824, 816, 532, 530), (825, 529, 528, 531), (529, 824, 530, 528), (822, 527, 525, 526), (823, 524, 522, 523), (520, 521, 519, 821), (821, 519, 517, 516), (512, 513, 511, 820), (820, 511, 510, 819), (819, 510, 509, 818), (818, 509, 508, 507), (506, 505, 504, 817), (817, 504, 502, 503), (498, 497, 815, 499), (497, 742, 743, 815), (816, 540, 539, 532), (447, 556, 744, 737), (356, 703, 572, 357), (738, 745, 582, 450), (745, 742, 497, 582), (558, 503, 501, 553), (692, 697, 600, 337), (697, 531, 528, 600), (731, 366, 733, 732), (619, 618, 617, 791), (624, 625, 804, 623), (641, 656, 807, 805), (656, 623, 804, 807), (806, 808, 658, 642), (808, 625, 624, 658), (719, 675, 672, 612), (675, 641, 805, 672), (718, 809, 676, 614), (809, 806, 642, 676), (715, 677, 675, 719, 716), (714, 678, 681, 404), (403, 684, 677, 715), (612, 620, 791, 613, 801), (608, 844, 833, 365), (338, 390, 393, 691), (525, 524, 823, 526), (573, 703, 356, 351), (598, 599, 352, 355), (524, 525, 599, 598), (721, 723, 722, 348), (348, 706, 329), (699, 369, 730, 728, 727), (385, 387, 388, 396, 397, 701), (712, 713, 363, 400), (369, 396, 388, 713), (792, 618, 619, 620), (705, 721, 724, 489), (348, 329, 490, 478), (489, 724, 478, 490), (723, 736, 735, 722), (725, 735, 736, 689), (712, 607, 711, 707, 713), (335, 326, 690, 339, 343, 704, 705, 345, 341, 347, 327, 334, 330, 323, 535, 739, 737, 533, 322, 331), (739, 535, 538, 469), (537, 741, 469, 538), (753, 755, 756, 747), (746, 747, 773, 771), (748, 810, 750, 749), (799, 761, 797, 795, 796, 798, 762, 800, 791, 617), (774, 810, 748, 775), (766, 777, 812, 811), (777, 749, 750, 812), (773, 779, 768, 760), (753, 772, 780, 755), (747, 756, 779, 773), (782, 784, 609, 732), (772, 753, 754, 770), (613, 814, 785, 616), (814, 763, 764, 785), (615, 787, 813, 802), (787, 766, 811, 813), (784, 789, 788, 611, 605, 608, 609), (759, 772, 770, 757), (386, 709, 374, 379, 702), (781, 757, 770, 754, 746, 771, 758, 782, 732, 733), (625, 621, 622, 804), (807, 794, 640, 805), (804, 622, 794, 807), (655, 808, 806, 793), (621, 625, 808, 655), (672, 673, 620, 612), (805, 640, 673, 672), (674, 809, 718, 792), (793, 806, 809, 674), (810, 796, 795, 750), (812, 797, 761, 811), (750, 795, 797, 812), (798, 774, 763, 762), (796, 810, 774, 798), (813, 799, 617, 802), (811, 761, 799, 813), (800, 814, 613, 791), (762, 763, 814, 800), (553, 501, 496, 554), (554, 496, 499, 555), (556, 815, 743, 744), (555, 499, 815, 556), (559, 817, 503, 558), (560, 506, 817, 559), (561, 507, 506, 560), (562, 818, 507, 561), (565, 512, 820, 564), (568, 821, 516, 567), (527, 531, 697, 595), (571, 520, 821, 568), (572, 523, 520, 571), (703, 823, 523, 572), (569, 822, 526, 573), (574, 824, 529, 575), (575, 529, 825, 570), (576, 540, 816, 557), (577, 545, 512, 565), (566, 515, 545, 577), (578, 552, 515, 566), (567, 516, 552, 578), (823, 703, 573, 526), (540, 576, 744, 743), (719, 612, 826, 827), (717, 714, 830, 829, 614), (718, 614, 829, 828), (790, 783, 711, 607, 606, 610, 786), (612, 801, 834, 826), (615, 802, 839, 840), (801, 613, 836, 834), (802, 803, 835, 839), (712, 400, 715, 831, 832), (856, 849, 867, 877), (848, 869, 849, 856), (881, 872, 869, 848), (847, 861, 872, 881), (862, 882, 879, 870), (868, 878, 882, 862), (883, 850, 866, 875), (569, 570, 825, 518, 822), (852, 858, 853, 854), (851, 864, 873, 859), (884, 855, 861, 847), (878, 868, 855, 884), (860, 874, 854, 853), (859, 873, 874, 860), (363, 713, 373, 376), (384, 398, 371, 353), (570, 569, 350, 326), (609, 608, 365, 720, 729, 731, 732), (343, 391, 708, 704), (711, 783, 781, 733), (772, 759, 769, 780), (771, 773, 760, 758), (618, 792, 617), (374, 709, 395, 368, 720), (758, 760, 784, 782), (760, 768, 789, 784), (729, 720, 368), (746, 754, 753, 747), (857, 848, 856, 877), (701, 382, 384, 377, 380), (876, 851, 857), (736, 723, 721, 705, 704, 367, 689), (702, 381, 383, 399, 393, 390, 389, 696, 695, 700), (713, 730, 369), (551, 552, 516, 517), (791, 620, 619), (803, 718, 828, 835), (864, 863, 846), (849, 869, 872, 861, 855, 868, 862, 870, 871, 866, 850, 865, 852, 854, 874, 873, 864, 846, 863, 867), (881, 848, 857, 851, 859, 860, 853, 858, 883, 875, 880, 879, 882, 878, 884, 847), (617, 792, 718, 803, 802), (383, 378, 354), (731, 729, 730, 366), (734, 727, 728, 730, 729), (700, 695, 693, 698, 368, 395), (377, 384, 353)])
me_cube_001.materials.append(mat_material)
me_cube_001.use_remesh_preserve_volume = False
me_cube_001.use_remesh_preserve_attributes = False
me_cube_001.use_mirror_vertex_groups = False
me_cube_001.update()
me_cube_000 = bpy.data.meshes.new('Cube.000')
me_cube_000.from_pydata([(0.2853, -3.627, 2.213), (0.2853, -4.47, 2.213), (-0.2853, -4.47, 2.213), (-0.2853, -3.627, 2.213), (-0.2738, -3.741, 2.254), (-0.2738, -4.47, 2.254), (0.2738, -4.47, 2.254), (0.2738, -3.741, 2.254), (0.2426, -3.812, 2.3), (0.2426, -4.47, 2.3), (-0.2426, -4.47, 2.3), (-0.2426, -3.812, 2.3), (-0.1662, -3.842, 2.339), (-0.1662, -4.47, 2.339), (0.1662, -4.47, 2.339), (0.1662, -3.842, 2.339), (0.05537, -3.851, 2.355), (0.05537, -4.47, 2.355), (-0.05537, -4.47, 2.355), (-0.05537, -3.851, 2.355), (-0.05537, -3.922, 2.364), (-0.05537, -4.299, 2.364), (0.05537, -4.299, 2.364), (0.05537, -3.922, 2.364), (0.05537, -4.299, 2.485), (-0.05537, -4.299, 2.485), (-0.05537, -3.922, 2.394), (-0.05537, -4.196, 2.54), (0.05537, -4.196, 2.54), (0.05537, -3.922, 2.394), (0.3221, 3.103, 0.2653), (0.3221, 3.103, 1.041), (0.3221, 2.755, -0.2357), (-0.3221, 3.448, 0.7296), (-0.3221, 3.741, 0.8514), (0.3221, 3.741, 1.041), (0.3003, 4.008, 0.8811), (-0.2702, 4.113, 0.8589), (0.2001, 4.291, 0.8072), (-0.2001, 4.291, 0.8072), (-0.2001, 4.291, 0.8209), (-0.08448, 4.466, 0.7351), (0.08448, 4.466, 0.7257), (0.03879, 4.449, 0.8025), (-0.03879, 4.449, 0.8025), (-0.09187, 4.349, 0.8829), (0.09187, 4.349, 0.8829), (0.1241, 4.16, 0.9706), (-0.1241, 4.16, 0.9706), (-0.1379, 4.055, 1.008), (0.1379, 4.055, 1.008), (0.1479, 3.943, 1.039), (-0.1479, 3.943, 1.039), (-0.1479, 3.788, 1.157), (0.1479, 3.788, 1.157), (0.1479, 3.495, 1.119), (-0.1479, 3.495, 1.119), (0.3221, 2.319, 1.044), (-0.3221, 2.319, 1.044), (-0.3221, 3.149, 1.119), (-0.3221, 2.505, 1.119), (0.3221, 2.505, 1.119), (0.3221, 3.149, 1.119), (0.03445, 4.446, 0.6943), (-0.03445, 4.446, 0.6943), (-0.08158, 4.276, 0.7072), (0.08158, 4.276, 0.7072), (0.1102, 4.096, 0.7131), (-0.1102, 4.096, 0.7131), (-0.1224, 4.004, 0.7171), (0.1224, 4.004, 0.7171), (0.1313, 3.883, 0.7079), (-0.1313, 3.883, 0.7079), (-0.1313, 3.761, 0.6851), (0.1313, 3.761, 0.6851), (0.1313, 3.472, 0.5747), (-0.1313, 3.472, 0.5747), (0.1313, 2.999, -0.2492), (-0.1313, 2.999, -0.2492), (-0.1313, 3.205, 0.2099), (-0.1313, 3.186, -0.1742), (0.1313, 3.186, -0.1742), (0.1313, 3.205, 0.2099), (-0.3221, 3.275, 1.041), (-0.3221, 3.256, 0.5276), (0.3221, 3.275, 1.041), (0.235, 3.322, 1.119), (-0.235, 3.322, 1.119), (0.1313, 3.32, 0.4225), (-0.1313, 3.32, 0.4225), (-0.1479, 3.642, 1.152), (0.1479, 3.642, 1.152), (0.1313, 3.616, 0.6437), (-0.1313, 3.616, 0.6437), (0.0665, 4.456, 0.71), (-0.0665, 4.456, 0.71), (0.1575, 4.284, 0.7572), (-0.1575, 4.284, 0.7572), (0.2127, 4.105, 0.786), (-0.2127, 4.105, 0.786), (0.2364, 4.006, 0.7991), (-0.2364, 4.006, 0.7991), (0.2536, 3.867, 0.7945), (-0.2536, 3.867, 0.7945), (0.2536, 3.751, 0.7683), (-0.2536, 3.751, 0.7683), (0.2536, 3.46, 0.6522), (-0.2536, 3.46, 0.6522), (0.2536, 3.154, 0.2376), (-0.2536, 3.154, 0.2376), (-0.2536, 2.877, -0.2425), (0.2536, 2.877, -0.2425), (0.2536, 3.098, -0.1675), (-0.2536, 3.098, -0.1675), (0.2536, 3.288, 0.4751), (-0.2536, 3.288, 0.4751), (0.2536, 3.606, 0.7239), (-0.2536, 3.606, 0.7239), (-0.0649, 4.458, 0.7688), (0.0649, 4.458, 0.7688), (0.1537, 4.32, 0.8519), (-0.1537, 4.32, 0.8519), (-0.2076, 4.137, 0.9245), (0.2076, 4.137, 0.9245), (0.2307, 4.031, 0.9616), (-0.2307, 4.031, 0.9616), (-0.2475, 3.897, 1.024), (0.2475, 3.897, 1.024), (0.2475, 3.765, 1.099), (-0.2475, 3.765, 1.099), (-0.2475, 3.472, 1.08), (0.2475, 3.472, 1.08), (0.3392, 3.126, 1.08), (-0.3392, 3.126, 1.08), (0.3392, 2.295, 1.005), (-0.3392, 2.295, 1.005), (0.3392, 2.482, 1.08), (-0.3392, 2.482, 1.08), (0.2933, 3.299, 1.08), (-0.2933, 3.299, 1.08), (-0.2475, 3.618, 1.103), (0.2475, 3.618, 1.103), (0.3221, 3.01, -0.1607), (-0.3221, 3.01, -0.1607), (-0.3221, 3.103, 0.2653), (-0.3221, 2.755, -0.2357), (0.3221, 3.448, 0.7296), (0.3221, 3.741, 0.8514), (-0.3221, 3.85, 0.8811), (0.3221, 3.85, 0.8811), (-0.3003, 4.008, 0.8811), (0.2702, 4.113, 0.8589), (-0.08448, 4.466, 0.7257), (0.3221, 3.256, 0.5276), (0.3221, 3.595, 0.8042), (-0.3221, 3.595, 0.8042), (0.3221, 2.458, 1.041), (-0.3221, 2.458, 1.041), (-0.3221, 3.103, 1.041), (-0.3221, 2.272, 0.9656), (0.3221, 2.272, 0.9656), (-0.3221, 3.448, 1.041), (0.3221, 3.448, 1.041), (-0.3221, 3.741, 1.041), (-0.3221, 3.85, 1.008), (0.3221, 3.85, 1.008), (0.3003, 4.008, 0.9155), (-0.3003, 4.008, 0.9155), (-0.2702, 4.113, 0.8784), (0.2702, 4.113, 0.8784), (0.2001, 4.291, 0.8209), (0.08448, 4.466, 0.7351), (0.3221, 3.595, 1.054), (-0.3221, 3.595, 1.054), (0.2503, -1.122, 0.8295), (0.2503, -3.448, 0.8295), (-0.2503, -3.448, 0.8295), (-0.2503, -1.122, 0.8295), (0.2503, -1.122, 1.121), (0.2503, -3.448, 1.121), (-0.2503, -3.448, 1.121), (-0.2503, -1.122, 1.121), (-0.364, -1.122, 0.8295), (-0.364, -3.448, 0.8295), (0.364, -3.448, 0.8295), (0.364, -1.122, 0.8295), (0.364, -1.122, 0.7544), (0.364, -3.448, 0.7544), (-0.364, -3.448, 0.7544), (-0.364, -1.122, 0.7544), (-0.2791, -1.122, 0.7066), (-0.2791, -3.448, 0.7066), (0.2791, -3.448, 0.7066), (0.2791, -1.122, 0.7066), (-0.2791, -3.221, 0.7066), (0.2791, -3.221, 0.7066), (-0.2791, -2.233, 0.7066), (0.2791, -2.233, 0.7066), (-0.2791, -2.708, 0.7066), (0.2791, -2.708, 0.7066), (-0.2791, -2.89, 0.7066), (0.2791, -2.89, 0.7066), (-0.2791, -3.046, 0.7066), (0.2791, -3.046, 0.7066), (-0.2791, -2.547, 0.7066), (0.2791, -2.547, 0.7066), (-0.2791, -2.376, 0.7066), (0.2791, -2.376, 0.7066), (-0.2791, -1.696, 0.7066), (0.2791, -1.696, 0.7066), (-0.2791, -1.356, 0.7066), (0.2791, -1.356, 0.7066), (-0.2791, -1.551, 0.7066), (0.2791, -1.551, 0.7066), (-0.2791, -1.871, 0.7066), (0.2791, -1.871, 0.7066), (-0.2791, -2.033, 0.7066), (0.2791, -2.033, 0.7066), (0.2791, -1.122, 0.6592), (-0.2791, -1.122, 0.6592), (0.2791, -3.448, 0.6592), (-0.2791, -3.448, 0.6592), (0.2373, -1.069, 2.165), (0.2135, -1.069, 2.189), (-0.1816, -1.069, 2.201), (-0.2135, -1.069, 2.189), (-0.2373, -1.069, 2.165), (-0.1816, -0.8884, 2.201), (0.1816, -0.8884, 2.201), (0.3116, -0.6306, 2.189), (-0.3116, -0.6306, 2.189), (0.265, -0.6064, 2.207), (-0.3462, -0.6072, 2.14), (0.3462, -0.6072, 2.14), (0.2373, -0.7663, 2.165), (0.2135, -0.7663, 2.189), (-0.1816, -0.7663, 2.201), (-0.2135, -0.7663, 2.189), (-0.2373, -0.7663, 2.165), (-3.496e-08, 1.03, 1.981), (-0.3675, 1.03, 1.908), (-0.3675, 1.03, 2.054), (-0.3462, 1.03, 2.125), (-0.3116, 1.03, 2.189), (0.3675, 1.03, 2.054), (-0.0731, -1.062, 1.614), (-0.265, -0.8145, 1.716), (-0.3462, -0.5559, 1.838), (-0.3116, -0.5448, 2.189), (-0.265, -0.4639, 2.246), (-0.0731, -0.3417, 2.349), (0.3675, -0.4781, 1.908), (0.3462, -0.5559, 1.838), (0.2082, -1.062, 1.67), (0.1434, -1.062, 1.635), (-0.3116, -0.6558, 1.773), (-0.3675, -0.4194, 2.054), (-0.1434, -0.3528, 2.327), (0.0731, -0.3417, 2.349), (0.3116, -0.5448, 2.189), (0.3675, -0.4194, 2.054), (0.3747, -0.4337, 1.981), (0.1816, -1.069, 2.201), (-0.265, -0.6064, 2.207), (0.1816, -0.7663, 2.201), (-0.1434, 1.03, 1.635), (-0.2082, 1.03, 1.67), (-0.265, 1.03, 1.716), (-0.3462, 1.03, 1.838), (-0.3747, 1.03, 1.981), (-0.2082, 1.03, 2.293), (-0.0731, 1.03, 2.349), (0.1434, 1.03, 2.327), (0.2082, 1.03, 2.293), (0.265, 1.03, 2.246), (0.3116, 1.03, 2.189), (0.3675, 1.03, 1.908), (0.3116, 1.03, 1.773), (0.265, 1.03, 1.716), (0.0731, 1.03, 1.614), (-0.1434, -1.062, 1.635), (-0.2082, -1.062, 1.67), (-0.3675, -0.4781, 1.908), (-0.3747, -0.4337, 1.981), (-0.3462, -0.5067, 2.125), (-0.2082, -0.3909, 2.293), (-1.571e-07, -0.3338, 2.356), (0.1434, -0.3528, 2.327), (0.2082, -0.3909, 2.293), (0.3462, -0.5067, 2.125), (0.3116, -0.6558, 1.773), (0.265, -0.8145, 1.716), (-3.496e-08, -1.062, 1.606), (0.0731, -1.062, 1.614), (0.265, -0.4639, 2.246), (-0.0731, 1.03, 1.614), (-0.3116, 1.03, 1.773), (-0.1434, 1.03, 2.327), (3.134e-07, 1.03, 2.356), (0.0731, 1.03, 2.349), (0.3462, 1.03, 2.125), (0.3747, 1.03, 1.981), (0.3462, 1.03, 1.838), (0.2082, 1.03, 1.67), (0.1434, 1.03, 1.635), (5.666e-07, 1.03, 1.606), (-0.265, 1.03, 2.246)], [], [(234, 235, 223, 222), (178, 179, 175, 174), (25, 27, 26, 20, 19, 18, 21), (183, 182, 189, 188), (3, 2, 5, 4), (1, 0, 7, 6), (0, 3, 4, 7), (7, 4, 11, 8), (6, 7, 8, 9), (4, 5, 10, 11), (11, 10, 13, 12), (9, 8, 15, 14), (8, 11, 12, 15), (15, 12, 19, 16), (14, 15, 16, 17), (12, 13, 18, 19), (18, 17, 22, 21), (16, 19, 20, 23), (23, 20, 26, 29), (21, 22, 24, 25), (25, 24, 28, 27), (29, 26, 27, 28), (180, 181, 177, 176), (61, 60, 58, 57), (53, 54, 51, 52), (52, 51, 50, 49), (49, 50, 47, 48), (48, 47, 46, 45), (45, 46, 43, 44), (82, 81, 80, 79), (80, 81, 77, 78), (74, 73, 72, 71), (71, 72, 69, 70), (66, 65, 64, 63), (79, 89, 88, 82), (89, 76, 75, 88), (55, 91, 90, 56), (91, 54, 53, 90), (76, 93, 92, 75), (93, 73, 74, 92), (38, 96, 94, 42), (96, 66, 63, 94), (95, 64, 65, 97), (98, 67, 66, 96), (39, 97, 99, 37), (97, 65, 68, 99), (100, 70, 67, 98), (99, 68, 69, 101), (102, 71, 70, 100), (101, 69, 72, 103), (104, 74, 71, 102), (103, 72, 73, 105), (111, 77, 81, 112), (113, 80, 78, 110), (109, 79, 80, 113), (112, 81, 82, 108), (114, 88, 75, 106), (108, 82, 88, 114), (115, 89, 79, 109), (33, 107, 115, 84), (107, 76, 89, 115), (116, 92, 74, 104), (106, 75, 92, 116), (117, 93, 76, 107), (105, 73, 93, 117), (119, 43, 46, 120), (40, 121, 118, 41), (121, 45, 44, 118), (122, 48, 45, 121), (120, 46, 47, 123), (123, 47, 50, 124), (125, 49, 48, 122), (126, 52, 49, 125), (124, 50, 51, 127), (127, 51, 54, 128), (129, 53, 52, 126), (136, 61, 57, 134), (135, 58, 60, 137), (137, 60, 59, 133), (132, 62, 61, 136), (85, 138, 132, 31), (138, 86, 62, 132), (131, 55, 86, 138), (139, 87, 56, 130), (133, 59, 87, 139), (140, 90, 53, 129), (130, 56, 90, 140), (141, 91, 55, 131), (128, 54, 91, 141), (29, 28, 24, 22, 17, 16, 23), (148, 164, 167, 150), (238, 234, 222, 226), (193, 218, 219, 190, 189, 182, 185, 186), (175, 184, 185, 174), (62, 86, 55, 56, 87, 59, 60, 61), (237, 238, 226, 225), (68, 65, 66, 67, 70, 69), (176, 177, 182, 183), (180, 179, 178, 181), (175, 179, 180, 176), (178, 174, 177, 181), (177, 174, 185, 182), (175, 176, 183, 184), (191, 221, 220, 192, 187, 184, 183, 188), (199, 201, 200, 198), (203, 195, 194, 202), (189, 190, 210, 212, 208, 214, 216, 196, 206, 204, 198, 200, 202, 194, 191, 188), (207, 205, 204, 206), (211, 213, 212, 210), (209, 215, 214, 208), (184, 187, 186, 185), (217, 197, 196, 216), (229, 235, 234, 233), (232, 238, 237, 230), (235, 264, 262, 223), (186, 187, 192, 195, 203, 201, 199, 205, 207, 197, 217, 215, 209, 213, 211, 193), (148, 155, 33, 84, 144, 143, 145, 159, 157, 158, 161, 173, 163, 164), (152, 95, 97, 39), (151, 98, 96, 38), (36, 100, 98, 151), (37, 99, 101, 150), (149, 102, 100, 36), (150, 101, 103, 148), (147, 104, 102, 149), (148, 103, 105, 34), (32, 111, 112, 142), (143, 113, 110, 145), (144, 109, 113, 143), (108, 30, 142, 112), (153, 114, 106, 146), (30, 108, 114, 153), (84, 115, 109, 144), (154, 116, 104, 147), (146, 106, 116, 154), (155, 117, 107, 33), (34, 105, 117, 155), (134, 57, 58, 135, 159, 160), (171, 119, 120, 170), (168, 122, 121, 40), (170, 120, 123, 169), (169, 123, 124, 166), (167, 125, 122, 168), (164, 126, 125, 167), (166, 124, 127, 165), (165, 127, 128, 35), (163, 129, 126, 164), (156, 136, 134, 160), (159, 135, 137, 157), (157, 137, 133, 158), (31, 132, 136, 156), (162, 131, 138, 85), (83, 139, 130, 161), (158, 133, 139, 83), (173, 140, 129, 163), (161, 130, 140, 173), (172, 141, 131, 162), (35, 128, 141, 172), (32, 160, 159, 145), (150, 167, 168, 37), (166, 36, 151, 169), (169, 151, 38, 170), (37, 168, 40, 39), (39, 40, 41, 152), (170, 38, 42, 171), (171, 42, 152, 41), (162, 85, 31), (35, 172, 162, 31, 156, 160, 32, 142, 30, 153, 146, 154, 147, 149, 165), (223, 262, 224, 225, 226, 222), (118, 44, 43, 119, 171, 41), (36, 166, 165, 149), (236, 237, 225, 224, 227), (228, 227, 224, 262), (259, 229, 233, 289), (284, 232, 230, 248), (263, 236, 264, 231), (249, 263, 231, 294), (253, 291, 246, 281), (291, 290, 255, 246), (290, 252, 247, 255), (252, 251, 282, 247), (251, 261, 283, 282), (261, 260, 256, 283), (260, 289, 284, 256), (294, 288, 285, 249), (288, 287, 257, 285), (287, 258, 250, 257), (258, 286, 250), (264, 235, 229, 231), (231, 229, 259, 294), (237, 236, 263, 230), (230, 263, 249, 248), (245, 295, 305, 292), (280, 265, 295, 245), (281, 266, 265, 280), (246, 267, 266, 281), (255, 296, 267, 246), (247, 268, 296, 255), (282, 240, 268, 247), (283, 269, 240, 282), (256, 241, 269, 283), (284, 242, 241, 256), (248, 243, 242, 284), (285, 270, 306, 249), (257, 297, 270, 285), (250, 271, 297, 257), (286, 298, 271, 250), (258, 299, 298, 286), (287, 272, 299, 258), (288, 273, 272, 287), (294, 274, 273, 288), (289, 300, 275, 259), (260, 244, 300, 289), (261, 301, 244, 260), (251, 276, 301, 261), (252, 302, 276, 251), (290, 277, 302, 252), (291, 278, 277, 290), (253, 303, 278, 291), (254, 304, 303, 253), (293, 279, 304, 254), (292, 305, 279, 293), (243, 248, 249, 306), (274, 294, 259, 275), (94, 63, 64, 95, 152, 42), (289, 233, 234, 238, 232, 284), (110, 78, 77, 111, 32, 145), (240, 269, 241, 242, 243, 306, 239, 274, 275, 300, 244, 301, 276, 302, 277, 278, 303, 304, 279, 305, 295, 265, 266, 267, 296, 268), (161, 158, 83), (239, 306, 270, 297, 271, 298, 299, 272, 273, 274), (262, 264, 228), (34, 155, 148)])
me_cube_000.materials.append(mat_material_004)
me_cube_000.use_remesh_preserve_volume = False
me_cube_000.use_remesh_preserve_attributes = False
me_cube_000.use_mirror_vertex_groups = False
me_cube_000.update()
me_cube_002 = bpy.data.meshes.new('Cube.002')
me_cube_002.from_pydata([(0.3957, 1.171, 1.004), (-0.3957, 1.171, 1.004), (0.3957, 0.9616, 1.883), (-0.3957, 0.9616, 1.883), (-0.3957, 2.116, 1.883), (0.3957, 2.116, 1.883), (-0.3957, 2.327, 1.004), (0.3957, 2.327, 1.004), (0.3957, 0.9828, 1.883), (-0.3957, 0.9828, 1.883), (-0.3957, 1.192, 1.004), (0.3957, 1.192, 1.004), (0.3957, 1.095, 1.883), (-0.3957, 1.095, 1.883), (-0.3957, 1.305, 1.004), (0.3957, 1.305, 1.004), (0.3957, 1.148, 1.883), (-0.3957, 1.148, 1.883), (-0.3957, 1.358, 1.004), (0.3957, 1.358, 1.004), (0.3957, 1.276, 1.883), (-0.3957, 1.276, 1.883), (-0.3957, 1.485, 1.004), (0.3957, 1.485, 1.004), (0.3957, 1.324, 1.883), (-0.3957, 1.324, 1.883), (-0.3957, 1.533, 1.004), (0.3957, 1.533, 1.004), (0.3957, 1.445, 1.883), (-0.3957, 1.445, 1.883), (-0.3957, 1.655, 1.004), (0.3957, 1.655, 1.004), (0.3957, 1.491, 1.883), (-0.3957, 1.491, 1.883), (-0.3957, 1.701, 1.004), (0.3957, 1.701, 1.004), (0.3957, 1.608, 1.883), (-0.3957, 1.608, 1.883), (-0.3957, 1.819, 1.004), (0.3957, 1.819, 1.004), (0.3957, 1.656, 1.883), (-0.3957, 1.656, 1.883), (-0.3957, 1.867, 1.004), (0.3957, 1.867, 1.004), (0.3957, 1.785, 1.883), (-0.3957, 1.785, 1.883), (-0.3957, 1.996, 1.004), (0.3957, 1.996, 1.004), (0.3957, 1.838, 1.883), (-0.3957, 1.838, 1.883), (-0.3957, 2.049, 1.004), (0.3957, 2.049, 1.004), (0.3957, 1.964, 1.883), (-0.3957, 1.964, 1.883), (-0.3957, 2.175, 1.004), (0.3957, 2.175, 1.004), (0.3957, 2.009, 1.883), (-0.3957, 2.009, 1.883), (-0.3957, 2.22, 1.004), (0.3957, 2.22, 1.004), (-0.3957, 2.379, 1.004), (0.3957, 2.379, 1.004), (0.3957, 2.169, 1.882), (-0.3957, 2.169, 1.882), (-0.4362, 2.379, 1.004), (-0.4362, 2.169, 1.882), (0.4362, 2.379, 1.004), (0.4362, 2.169, 1.882), (-0.4362, 2.116, 1.883), (0.4362, 2.116, 1.883), (0.4362, 2.327, 1.004), (-0.4362, 2.327, 1.004), (0.4362, 2.22, 1.004), (0.4362, 2.009, 1.883), (-0.4362, 2.22, 1.004), (-0.4362, 2.009, 1.883), (0.4362, 2.175, 1.004), (-0.4362, 2.175, 1.004), (-0.4362, 1.964, 1.883), (0.4362, 1.964, 1.883), (0.4362, 2.049, 1.004), (0.4362, 1.838, 1.883), (-0.4362, 1.838, 1.883), (-0.4362, 2.049, 1.004), (0.4362, 1.996, 1.004), (-0.4362, 1.996, 1.004), (-0.4362, 1.785, 1.883), (0.4362, 1.785, 1.883), (0.4362, 1.867, 1.004), (0.4362, 1.656, 1.883), (-0.4362, 1.867, 1.004), (-0.4362, 1.656, 1.883), (0.4362, 1.819, 1.004), (-0.4362, 1.819, 1.004), (-0.4362, 1.608, 1.883), (0.4362, 1.608, 1.883), (0.4362, 1.701, 1.004), (0.4362, 1.491, 1.883), (-0.4362, 1.701, 1.004), (-0.4362, 1.491, 1.883), (0.4362, 1.655, 1.004), (-0.4362, 1.655, 1.004), (-0.4362, 1.445, 1.883), (0.4362, 1.445, 1.883), (0.4362, 1.324, 1.883), (0.4362, 1.533, 1.004), (-0.4362, 1.324, 1.883), (-0.4362, 1.533, 1.004), (0.4362, 1.485, 1.004), (-0.4362, 1.485, 1.004), (-0.4362, 1.276, 1.883), (0.4362, 1.276, 1.883), (0.4362, 1.148, 1.883), (0.4362, 1.358, 1.004), (-0.4362, 1.148, 1.883), (-0.4362, 1.358, 1.004), (0.4362, 1.305, 1.004), (-0.4362, 1.305, 1.004), (-0.4362, 1.095, 1.883), (0.4362, 1.095, 1.883), (0.4362, 0.9828, 1.883), (0.4362, 1.192, 1.004), (-0.4362, 0.9828, 1.883), (-0.4362, 1.192, 1.004), (0.4362, 1.171, 1.004), (-0.4362, 1.171, 1.004), (-0.4362, 0.9616, 1.883), (0.4362, 0.9616, 1.883), (-0.3957, 2.988, 2.184), (0.3957, 2.988, 2.184), (0.3957, 3.057, 2.184), (-0.3957, 3.057, 2.184), (-0.3957, 3.082, 2.149), (0.3957, 3.082, 2.149), (0.3957, 3.29, 2.149), (-0.3957, 3.29, 2.149), (-0.3957, 3.327, 2.192), (0.3957, 3.327, 2.192), (0.3957, 3.399, 2.192), (-0.3957, 3.399, 2.192), (0.05732, 3.711, 1.786), (-0.05732, 3.711, 1.786), (-0.05732, 3.751, 1.644), (0.05732, 3.751, 1.644), (-0.05732, 3.594, 2.016), (0.05732, 3.594, 2.016), (0.05732, 3.729, 2.029), (-0.05732, 3.729, 2.029), (0.05732, 3.856, 1.776), (-0.05732, 3.856, 1.776), (-0.05732, 3.842, 2.049), (0.05732, 3.842, 2.049), (0.05732, 3.947, 2.074), (-0.05732, 3.947, 2.074), (0.05732, 4.021, 1.918), (-0.05732, 4.021, 1.918), (-0.05732, 4.028, 2.016), (0.05732, 4.028, 2.016), (-0.3863, 3.399, 2.208), (0.3838, 3.399, 2.208), (0.3838, 3.327, 2.208), (-0.3863, 3.327, 2.208), (-0.3863, 3.29, 2.166), (0.3838, 3.29, 2.166), (0.3838, 3.082, 2.166), (-0.3863, 3.082, 2.166), (-0.3863, 3.057, 2.2), (0.3838, 3.057, 2.2), (0.3838, 2.988, 2.2), (-0.3863, 2.988, 2.2), (-0.1738, 2.988, 2.29), (0.1713, 2.988, 2.29), (0.1713, 3.057, 2.29), (-0.1738, 3.057, 2.29), (-0.1738, 3.082, 2.292), (0.1713, 3.082, 2.292), (0.1713, 3.29, 2.292), (-0.1738, 3.29, 2.292), (-0.1738, 3.327, 2.289), (0.1713, 3.327, 2.289), (0.1713, 3.399, 2.289), (-0.1738, 3.399, 2.289), (-0.1738, 3.399, 2.573), (0.1713, 3.399, 2.573), (0.1713, 3.36, 2.573), (-0.1738, 3.36, 2.573), (-0.1738, 3.343, 2.576), (0.1713, 3.343, 2.576), (0.1713, 3.25, 2.576), (-0.1738, 3.25, 2.576), (-0.1738, 3.239, 2.574), (0.1713, 3.239, 2.574), (0.1713, 3.209, 2.574), (-0.1738, 3.209, 2.574), (0.04862, 3.209, 2.574), (0.04862, 3.399, 2.573), (0.04862, 3.239, 2.574), (0.04862, 3.25, 2.576), (0.04862, 3.343, 2.576), (0.04862, 3.36, 2.573), (-0.05328, 3.209, 2.574), (-0.05328, 3.399, 2.573), (-0.05328, 3.239, 2.574), (-0.05328, 3.25, 2.576), (-0.05328, 3.343, 2.576), (-0.05328, 3.36, 2.573), (-0.05328, 3.399, 2.532), (-0.05328, 3.177, 2.532), (0.04862, 3.399, 2.532), (0.04862, 3.177, 2.532), (-0.2853, -3.517, 2.197), (0.2853, -3.517, 2.197), (0.2853, -2.228, 2.197), (-0.2853, -2.228, 2.197), (0.2853, -2.896, 2.197), (-0.2853, -2.896, 2.197), (0.2853, -3.227, 2.197), (-0.2853, -3.227, 2.197), (0.2853, -3.384, 2.197), (-0.2853, -3.384, 2.197), (0.2853, -3.053, 2.197), (-0.2853, -3.053, 2.197), (0.2853, -2.562, 2.197), (-0.2853, -2.562, 2.197), (0.2853, -2.722, 2.197), (-0.2853, -2.722, 2.197), (0.2853, -2.395, 2.197), (-0.2853, -2.395, 2.197), (0.2853, -1.56, 2.197), (-0.2853, -1.56, 2.197), (0.2853, -1.894, 2.197), (-0.2853, -1.894, 2.197), (0.2853, -2.061, 2.197), (-0.2853, -2.061, 2.197), (0.2853, -1.712, 2.197), (-0.2853, -1.712, 2.197), (0.2853, -1.222, 2.197), (-0.2853, -1.222, 2.197), (0.2853, -1.387, 2.197), (-0.2853, -1.387, 2.197), (0.2853, -1.048, 2.197), (-0.2853, -1.048, 2.197), (-0.2186, -1.048, 2.28), (0.2186, -1.048, 2.28), (-0.2186, -1.222, 2.28), (0.2186, -1.222, 2.28), (-0.2186, -1.387, 2.28), (0.2186, -1.387, 2.28), (-0.2186, -1.56, 2.28), (0.2186, -1.56, 2.28), (0.2186, -1.712, 2.28), (-0.2186, -1.712, 2.28), (-0.2186, -1.894, 2.28), (0.2186, -1.894, 2.28), (-0.2186, -2.061, 2.28), (0.2186, -2.061, 2.28), (-0.2186, -2.228, 2.28), (0.2186, -2.228, 2.28), (-0.2186, -2.395, 2.28), (0.2186, -2.395, 2.28), (-0.2186, -2.562, 2.28), (0.2186, -2.562, 2.28), (0.2186, -2.722, 2.28), (-0.2186, -2.722, 2.28), (-0.2186, -2.896, 2.28), (0.2186, -2.896, 2.28), (-0.2186, -3.053, 2.28), (0.2186, -3.053, 2.28), (-0.2186, -3.227, 2.28), (0.2186, -3.227, 2.28), (0.2186, -3.384, 2.28), (-0.2186, -3.384, 2.28), (-0.2186, -3.424, 2.28), (0.2186, -3.424, 2.28), (-0.2791, -1.122, 0.7066), (-0.2791, -3.448, 0.7066), (0.2791, -3.448, 0.7066), (0.2791, -1.122, 0.7066), (-0.2791, -3.221, 0.7066), (0.2791, -3.221, 0.7066), (-0.2791, -2.233, 0.7066), (0.2791, -2.233, 0.7066), (-0.2791, -2.708, 0.7066), (0.2791, -2.708, 0.7066), (-0.2791, -2.89, 0.7066), (0.2791, -2.89, 0.7066), (-0.2791, -3.046, 0.7066), (0.2791, -3.046, 0.7066), (-0.2791, -2.547, 0.7066), (0.2791, -2.547, 0.7066), (-0.2791, -2.376, 0.7066), (0.2791, -2.376, 0.7066), (-0.2791, -1.696, 0.7066), (0.2791, -1.696, 0.7066), (-0.2791, -1.356, 0.7066), (0.2791, -1.356, 0.7066), (-0.2791, -1.551, 0.7066), (0.2791, -1.551, 0.7066), (-0.2791, -1.871, 0.7066), (0.2791, -1.871, 0.7066), (-0.2791, -2.033, 0.7066), (0.2791, -2.033, 0.7066), (-0.2791, -2.033, 0.6592), (0.2791, -2.033, 0.6592), (0.2791, -1.871, 0.6592), (-0.2791, -1.871, 0.6592), (0.2791, -1.551, 0.6592), (-0.2791, -1.551, 0.6592), (0.2791, -1.696, 0.6592), (-0.2791, -1.696, 0.6592), (0.2791, -1.356, 0.6592), (-0.2791, -1.356, 0.6592), (0.2791, -1.122, 0.6592), (-0.2791, -1.122, 0.6592), (-0.2791, -2.376, 0.6592), (0.2791, -2.376, 0.6592), (0.2791, -2.233, 0.6592), (-0.2791, -2.233, 0.6592), (-0.2791, -2.547, 0.6592), (0.2791, -2.547, 0.6592), (0.2791, -2.708, 0.6592), (-0.2791, -2.708, 0.6592), (0.2791, -3.046, 0.6592), (-0.2791, -3.046, 0.6592), (0.2791, -2.89, 0.6592), (-0.2791, -2.89, 0.6592), (-0.2791, -3.221, 0.6592), (0.2791, -3.221, 0.6592), (0.2791, -3.448, 0.6592), (-0.2791, -3.448, 0.6592), (-0.1247, -1.211, 0.607), (0.1247, -1.211, 0.607), (-0.1247, -3.395, 0.607), (0.1247, -3.395, 0.607), (-0.1247, -3.221, 0.607), (0.1247, -3.221, 0.607), (-0.1247, -2.233, 0.607), (0.1247, -2.233, 0.607), (-0.1247, -2.708, 0.607), (0.1247, -2.708, 0.607), (0.1247, -2.89, 0.607), (-0.1247, -2.89, 0.607), (-0.1247, -3.046, 0.607), (0.1247, -3.046, 0.607), (-0.1247, -2.547, 0.607), (0.1247, -2.547, 0.607), (-0.1247, -2.376, 0.607), (0.1247, -2.376, 0.607), (-0.1247, -1.696, 0.607), (0.1247, -1.696, 0.607), (-0.1247, -1.356, 0.607), (0.1247, -1.356, 0.607), (-0.1247, -1.551, 0.607), (0.1247, -1.551, 0.607), (-0.1247, -1.871, 0.607), (0.1247, -1.871, 0.607), (-0.1247, -2.033, 0.607), (0.1247, -2.033, 0.607), (0.06897, 0.6126, 0.4409), (-0.06897, 0.4116, 0.4409), (-0.06897, 0.6126, 0.4409), (0.06897, 0.5915, 0.6876), (0.06897, 0.3092, 0.6876), (-0.06897, 0.3092, 0.6876), (-0.06897, 0.5915, 0.6876), (-0.1266, 0.6814, 0.7219), (-0.1266, 0.2286, 0.7219), (0.1266, 0.2286, 0.7219), (0.1266, 0.6814, 0.7219), (0.1266, 0.6814, 0.9755), (-0.1266, 0.6814, 0.9755), (-0.06897, 0.6217, 0.2833), (-0.06897, 0.4436, 0.2833), (0.06897, 0.4436, 0.2833), (0.06897, 0.6217, 0.2833), (0.06897, 0.6057, 0.153), (-0.06897, 0.4436, 0.153), (-0.06897, 0.6057, 0.153), (-0.06897, 0.5692, 0.04791), (-0.06897, 0.4299, 0.04791), (0.06897, 0.5692, 0.04791), (0.06897, 0.5029, -0.07091), (-0.06897, 0.5029, -0.07091), (-0.06897, 0.4389, -0.1532), (-0.06897, 0.3522, -0.1532), (0.06897, 0.4389, -0.1532), (0.06897, 0.3613, -0.224), (-0.06897, 0.3156, -0.224), (-0.06897, 0.3613, -0.224), (-0.06897, 0.3137, -0.2514), (0.06897, 0.3137, -0.2514), (0.06897, 0.3736, 0.5643), (0.06897, 0.5796, 0.5643), (-0.06897, 0.5796, 0.5643), (0.06897, 0.4116, 0.4409), (0.06897, 0.4436, 0.153), (0.06897, 0.4299, 0.04791), (0.06897, 0.3933, -0.07091), (-0.06897, 0.3933, -0.07091), (0.06897, 0.3522, -0.1532), (0.06897, 0.3156, -0.224), (-0.06897, 0.3736, 0.5643), (-0.1266, 0.2286, 0.9755), (0.1266, 0.2286, 0.9755), (0.1391, -0.8884, 2.266), (0.1816, -0.8884, 2.201), (-0.1816, -0.7663, 2.201), (0.1391, -0.8408, 2.266), (-0.1391, -0.8408, 2.266), (-0.1391, -0.8884, 2.266), (0.1816, -0.7663, 2.201), (-0.1816, -0.8884, 2.201), (-0.515, 2.459, 2.031), (0.515, 2.472, 1.82), (0.515, 2.651, 1.82), (0.515, 2.685, 1.735), (0.515, 2.592, 1.703), (0.515, 2.641, 1.679), (-0.515, 2.546, 2.068), (0.4229, 2.576, 2.042), (0.4229, 2.738, 1.588), (0.4229, 2.734, 1.534), (-0.4229, 2.628, 1.857), (-0.4229, 2.685, 1.718), (-0.4229, 2.594, 1.539), (-0.4229, 2.738, 1.588), (-0.4229, 2.524, 2.099), (0.515, 2.459, 2.031), (0.515, 2.58, 2.031), (0.515, 2.683, 1.699), (0.515, 2.435, 1.91), (0.515, 2.614, 1.91), (0.515, 2.546, 2.068), (0.515, 2.492, 2.068), (0.4229, 2.354, 1.857), (0.4229, 2.39, 2.042), (0.4229, 2.685, 1.718), (0.4229, 2.628, 1.857), (0.4229, 2.411, 1.718), (0.4229, 2.594, 1.539), (0.4229, 2.669, 1.503), (0.4229, 2.524, 2.099), (0.4229, 2.441, 2.099), (-0.515, 2.614, 1.91), (-0.515, 2.58, 2.031), (-0.515, 2.472, 1.82), (-0.515, 2.685, 1.735), (-0.515, 2.435, 1.91), (-0.515, 2.651, 1.82), (-0.515, 2.592, 1.703), (-0.515, 2.683, 1.699), (-0.515, 2.641, 1.679), (-0.515, 2.492, 2.068), (-0.4229, 2.576, 2.042), (-0.4229, 2.734, 1.534), (-0.4229, 2.441, 2.099), (-0.4229, 2.354, 1.857), (-0.4229, 2.39, 2.042), (-0.4229, 2.411, 1.718), (-0.4229, 2.669, 1.503), (-0.4292, 3.287, 1.846), (-0.4292, 3.284, 1.819), (-0.4292, 3.149, 1.707), (-0.4292, 3.051, 1.943), (-0.4292, 3.096, 1.973), (-0.4292, 3.122, 1.981), (-0.4292, 3.149, 1.984), (-0.4292, 3.176, 1.981), (-0.4292, 3.264, 1.923), (-0.4292, 3.277, 1.899), (0.4292, 3.287, 1.846), (0.4292, 3.284, 1.819), (0.4292, 3.277, 1.793), (0.4292, 3.264, 1.769), (0.4292, 3.122, 1.71), (0.4292, 3.051, 1.748), (0.4292, 3.034, 1.769), (0.4292, 3.021, 1.899), (0.4292, 3.034, 1.923), (0.4292, 3.051, 1.943), (0.4292, 3.122, 1.981), (0.4292, 3.176, 1.981), (0.4292, 3.202, 1.973), (0.4292, 3.226, 1.961), (0.4292, 3.247, 1.943), (0.4292, 3.284, 1.873), (0.4292, 3.247, 1.748), (0.4292, 3.226, 1.731), (0.4292, 3.202, 1.718), (0.4292, 3.176, 1.71), (0.4292, 3.149, 1.707), (0.4292, 3.096, 1.718), (0.4292, 3.072, 1.731), (0.4292, 3.021, 1.793), (0.4292, 3.013, 1.819), (0.4292, 3.01, 1.846), (0.4292, 3.013, 1.873), (0.4292, 3.072, 1.961), (0.4292, 3.096, 1.973), (0.4292, 3.149, 1.984), (0.4292, 3.264, 1.923), (0.4292, 3.277, 1.899), (-0.4292, 3.277, 1.793), (-0.4292, 3.264, 1.769), (-0.4292, 3.247, 1.748), (-0.4292, 3.226, 1.731), (-0.4292, 3.202, 1.718), (-0.4292, 3.176, 1.71), (-0.4292, 3.122, 1.71), (-0.4292, 3.096, 1.718), (-0.4292, 3.072, 1.731), (-0.4292, 3.051, 1.748), (-0.4292, 3.034, 1.769), (-0.4292, 3.021, 1.793), (-0.4292, 3.013, 1.819), (-0.4292, 3.01, 1.846), (-0.4292, 3.013, 1.873), (-0.4292, 3.021, 1.899), (-0.4292, 3.034, 1.923), (-0.4292, 3.072, 1.961), (-0.4292, 3.202, 1.973), (-0.4292, 3.226, 1.961), (-0.4292, 3.247, 1.943), (-0.4292, 3.284, 1.873), (-0.3688, 2.581, 1.534), (-0.3688, 2.578, 1.543), (-0.3688, 2.574, 1.551), (-0.3688, 2.568, 1.558), (-0.3688, 2.552, 1.568), (-0.3688, 2.501, 1.558), (-0.3688, 2.488, 1.534), (-0.3688, 2.49, 1.506), (-0.3688, 2.495, 1.498), (-0.3688, 2.534, 1.477), (-0.3688, 2.544, 1.478), (-0.3688, 2.561, 1.485), (-0.3688, 2.574, 1.498), (-0.3688, 2.578, 1.506), (-0.3688, 2.582, 1.525), (0.3688, 2.581, 1.534), (0.3688, 2.568, 1.558), (0.3688, 2.544, 1.571), (0.3688, 2.534, 1.572), (0.3688, 2.525, 1.571), (0.3688, 2.516, 1.568), (0.3688, 2.495, 1.551), (0.3688, 2.488, 1.534), (0.3688, 2.487, 1.525), (0.3688, 2.488, 1.515), (0.3688, 2.516, 1.481), (0.3688, 2.534, 1.477), (0.3688, 2.552, 1.481), (0.3688, 2.561, 1.485), (0.3688, 2.568, 1.491), (0.3688, 2.574, 1.498), (0.3688, 2.578, 1.506), (0.3688, 2.582, 1.525), (0.3688, 2.581, 1.515), (0.3688, 2.578, 1.543), (0.3688, 2.574, 1.551), (0.3688, 2.561, 1.564), (0.3688, 2.552, 1.568), (0.3688, 2.508, 1.564), (0.3688, 2.501, 1.558), (0.3688, 2.49, 1.543), (0.3688, 2.49, 1.506), (0.3688, 2.495, 1.498), (0.3688, 2.501, 1.491), (0.3688, 2.508, 1.485), (0.3688, 2.525, 1.478), (0.3688, 2.544, 1.478), (-0.3688, 2.561, 1.564), (-0.3688, 2.544, 1.571), (-0.3688, 2.534, 1.572), (-0.3688, 2.525, 1.571), (-0.3688, 2.516, 1.568), (-0.3688, 2.508, 1.564), (-0.3688, 2.495, 1.551), (-0.3688, 2.49, 1.543), (-0.3688, 2.487, 1.525), (-0.3688, 2.488, 1.515), (-0.3688, 2.501, 1.491), (-0.3688, 2.508, 1.485), (-0.3688, 2.516, 1.481), (-0.3688, 2.525, 1.478), (-0.3688, 2.552, 1.481), (-0.3688, 2.568, 1.491), (-0.3688, 2.581, 1.515), (-0.3688, 2.715, 1.426), (-0.3688, 2.702, 1.413), (-0.3688, 2.676, 1.405), (-0.3688, 2.666, 1.406), (-0.3688, 2.658, 1.408), (-0.3688, 2.649, 1.413), (-0.3688, 2.636, 1.426), (-0.3688, 2.632, 1.434), (-0.3688, 2.628, 1.452), (-0.3688, 2.629, 1.461), (-0.3688, 2.642, 1.486), (-0.3688, 2.649, 1.491), (-0.3688, 2.694, 1.496), (-0.3688, 2.702, 1.491), (-0.3688, 2.709, 1.486), (-0.3688, 2.719, 1.47), (0.3688, 2.719, 1.434), (0.3688, 2.709, 1.418), (0.3688, 2.694, 1.408), (0.3688, 2.685, 1.406), (0.3688, 2.676, 1.405), (0.3688, 2.658, 1.408), (0.3688, 2.629, 1.443), (0.3688, 2.629, 1.461), (0.3688, 2.636, 1.478), (0.3688, 2.694, 1.496), (0.3688, 2.702, 1.491), (0.3688, 2.709, 1.486), (0.3688, 2.715, 1.478), (0.3688, 2.722, 1.461), (0.3688, 2.722, 1.443), (0.3688, 2.723, 1.452), (0.3688, 2.715, 1.426), (0.3688, 2.702, 1.413), (0.3688, 2.666, 1.406), (0.3688, 2.649, 1.413), (0.3688, 2.642, 1.418), (0.3688, 2.636, 1.426), (0.3688, 2.632, 1.434), (0.3688, 2.628, 1.452), (0.3688, 2.632, 1.47), (0.3688, 2.642, 1.486), (0.3688, 2.649, 1.491), (0.3688, 2.658, 1.496), (0.3688, 2.666, 1.499), (0.3688, 2.676, 1.499), (0.3688, 2.685, 1.499), (0.3688, 2.719, 1.47), (-0.3688, 2.722, 1.443), (-0.3688, 2.723, 1.452), (-0.3688, 2.719, 1.434), (-0.3688, 2.709, 1.418), (-0.3688, 2.694, 1.408), (-0.3688, 2.685, 1.406), (-0.3688, 2.642, 1.418), (-0.3688, 2.629, 1.443), (-0.3688, 2.632, 1.47), (-0.3688, 2.636, 1.478), (-0.3688, 2.658, 1.496), (-0.3688, 2.666, 1.499), (-0.3688, 2.676, 1.499), (-0.3688, 2.685, 1.499), (-0.3688, 2.715, 1.478), (-0.3688, 2.722, 1.461), (-0.3615, 2.921, 1.698), (-0.3615, 2.918, 1.707), (-0.3615, 2.908, 1.722), (-0.3615, 2.901, 1.728), (-0.3615, 2.884, 1.735), (-0.3615, 2.874, 1.736), (-0.3615, 2.856, 1.733), (-0.3615, 2.848, 1.728), (-0.3615, 2.835, 1.715), (-0.3615, 2.831, 1.707), (-0.3615, 2.828, 1.698), (-0.3615, 2.828, 1.68), (-0.3615, 2.835, 1.663), (-0.3615, 2.848, 1.65), (-0.3615, 2.865, 1.642), (-0.3615, 2.874, 1.642), (-0.3615, 2.893, 1.645), (-0.3615, 2.901, 1.65), (-0.3615, 2.908, 1.655), (-0.3615, 2.914, 1.663), (0.3614, 2.914, 1.715), (0.3614, 2.901, 1.728), (0.3614, 2.884, 1.735), (0.3614, 2.874, 1.736), (0.3614, 2.865, 1.735), (0.3614, 2.848, 1.728), (0.3614, 2.841, 1.722), (0.3614, 2.828, 1.698), (0.3614, 2.828, 1.68), (0.3614, 2.831, 1.671), (0.3614, 2.835, 1.663), (0.3614, 2.856, 1.645), (0.3614, 2.865, 1.642), (0.3614, 2.874, 1.642), (0.3614, 2.884, 1.642), (0.3614, 2.908, 1.655), (0.3614, 2.918, 1.671), (0.3614, 2.922, 1.689), (0.3614, 2.921, 1.68), (0.3614, 2.921, 1.698), (0.3614, 2.918, 1.707), (0.3614, 2.908, 1.722), (0.3614, 2.893, 1.733), (0.3614, 2.856, 1.733), (0.3614, 2.835, 1.715), (0.3614, 2.831, 1.707), (0.3614, 2.827, 1.689), (0.3614, 2.841, 1.655), (0.3614, 2.848, 1.65), (0.3614, 2.893, 1.645), (0.3614, 2.901, 1.65), (0.3614, 2.914, 1.663), (-0.3615, 2.914, 1.715), (-0.3615, 2.893, 1.733), (-0.3615, 2.865, 1.735), (-0.3615, 2.841, 1.722), (-0.3615, 2.827, 1.689), (-0.3615, 2.831, 1.671), (-0.3615, 2.841, 1.655), (-0.3615, 2.856, 1.645), (-0.3615, 2.884, 1.642), (-0.3615, 2.918, 1.671), (-0.3615, 2.921, 1.68), (-0.3615, 2.922, 1.689), (0.36, 1.461, -0.1394), (0.36, 1.463, -0.1196), (0.36, 1.455, -0.1584), (0.36, 1.446, -0.1759), (0.36, 1.433, -0.1912), (0.36, 1.418, -0.2038), (0.36, 1.401, -0.2132), (0.36, 1.382, -0.2189), (0.36, 1.362, -0.2209), (0.36, 1.342, -0.2189), (0.36, 1.323, -0.2132), (0.36, 1.306, -0.2038), (0.36, 1.29, -0.1912), (0.36, 1.278, -0.1759), (0.36, 1.268, -0.1584), (0.36, 1.263, -0.1394), (0.36, 1.261, -0.1196), (0.36, 1.263, -0.09989), (0.36, 1.268, -0.08089), (0.36, 1.278, -0.06339), (0.36, 1.29, -0.04805), (0.36, 1.306, -0.03546), (0.36, 1.323, -0.02611), (0.36, 1.342, -0.02035), (0.36, 1.362, -0.0184), (0.36, 1.382, -0.02035), (0.36, 1.401, -0.02611), (0.36, 1.418, -0.03546), (0.36, 1.433, -0.04805), (0.36, 1.446, -0.06339), (0.36, 1.455, -0.08089), (0.36, 1.461, -0.09988), (-0.36, 1.461, -0.1394), (-0.36, 1.463, -0.1196), (-0.36, 1.455, -0.1584), (-0.36, 1.446, -0.1759), (-0.36, 1.433, -0.1912), (-0.36, 1.418, -0.2038), (-0.36, 1.401, -0.2132), (-0.36, 1.382, -0.2189), (-0.36, 1.362, -0.2209), (-0.36, 1.342, -0.2189), (-0.36, 1.323, -0.2132), (-0.36, 1.306, -0.2038), (-0.36, 1.29, -0.1912), (-0.36, 1.278, -0.1759), (-0.36, 1.268, -0.1584), (-0.36, 1.263, -0.1394), (-0.36, 1.261, -0.1196), (-0.36, 1.263, -0.09989), (-0.36, 1.268, -0.08089), (-0.36, 1.278, -0.06339), (-0.36, 1.29, -0.04805), (-0.36, 1.306, -0.03546), (-0.36, 1.323, -0.02611), (-0.36, 1.342, -0.02035), (-0.36, 1.362, -0.0184), (-0.36, 1.382, -0.02035), (-0.36, 1.401, -0.02611), (-0.36, 1.418, -0.03546), (-0.36, 1.433, -0.04805), (-0.36, 1.446, -0.06339), (-0.36, 1.455, -0.08089), (-0.36, 1.461, -0.09989), (0.3954, 1.405, -0.07643), (0.3954, 1.374, -0.0597), (0.3954, 1.328, -0.06883), (0.3954, 1.302, -0.1316), (0.3954, 1.311, -0.1536), (0.3954, 1.328, -0.1704), (0.3954, 1.35, -0.1796), (0.3954, 1.362, -0.1807), (0.3954, 1.422, -0.1077), (0.3954, 1.418, -0.09625), (0.3954, 1.413, -0.08569), (0.3954, 1.396, -0.06883), (0.3954, 1.385, -0.06318), (0.3954, 1.319, -0.07643), (0.3954, 1.311, -0.08569), (0.3954, 1.374, -0.1796), (0.3954, 1.396, -0.1704), (0.3954, 1.423, -0.1196), (-0.3921, 1.415, -0.09743), (-0.3921, 1.384, -0.06602), (-0.3921, 1.362, -0.0616), (-0.3921, 1.34, -0.06602), (-0.3921, 1.33, -0.07138), (-0.3921, 1.308, -0.09743), (-0.3921, 1.314, -0.1519), (-0.3921, 1.33, -0.1679), (-0.3921, 1.403, -0.1607), (-0.3921, 1.403, -0.0786), (-0.3921, 1.394, -0.07138), (-0.3921, 1.321, -0.0786), (-0.3921, 1.314, -0.08739), (-0.3921, 1.308, -0.1418), (-0.3921, 1.34, -0.1733), (-0.3921, 1.351, -0.1766), (-0.3921, 1.362, -0.1777), (-0.3921, 1.373, -0.1766), (-0.3921, 1.394, -0.1679), (-0.3921, 1.42, -0.1196), (-0.3921, 1.419, -0.1083), (-0.3921, 1.41, -0.08739), (-0.3921, 1.373, -0.06272), (-0.3921, 1.351, -0.06272), (-0.3921, 1.305, -0.1083), (-0.3921, 1.304, -0.1196), (-0.3921, 1.305, -0.131), (-0.3921, 1.321, -0.1607), (-0.3921, 1.384, -0.1733), (-0.3921, 1.41, -0.1519), (-0.3921, 1.415, -0.1418), (-0.3921, 1.419, -0.131), (0.3954, 1.362, -0.05853), (0.3954, 1.35, -0.0597), (0.3954, 1.338, -0.06318), (0.3954, 1.305, -0.09625), (0.3954, 1.302, -0.1077), (0.3954, 1.301, -0.1196), (0.3954, 1.305, -0.143), (0.3954, 1.319, -0.1628), (0.3954, 1.338, -0.1761), (0.3954, 1.385, -0.1761), (0.3954, 1.405, -0.1628), (0.3954, 1.413, -0.1536), (0.3954, 1.418, -0.143), (0.3954, 1.422, -0.1316), (0.3842, -0.3981, 0.5943), (0.3842, -0.4015, 0.5829), (0.3842, -0.4346, 0.5498), (0.3842, -0.4699, 0.5463), (0.3842, -0.5012, 0.5631), (0.3842, -0.5088, 0.5723), (0.3842, -0.5144, 0.5829), (0.3842, -0.5179, 0.5943), (0.3842, -0.5088, 0.6402), (0.3842, -0.4072, 0.6402), (0.3842, -0.4015, 0.6297), (0.3842, -0.3969, 0.6063), (0.3842, -0.3981, 0.6182), (-0.3809, -0.4097, 0.574), (-0.3809, -0.4257, 0.558), (-0.3809, -0.4358, 0.5527), (-0.3809, -0.4467, 0.5494), (-0.3809, -0.458, 0.5482), (-0.3809, -0.4693, 0.5494), (-0.3809, -0.4902, 0.558), (-0.3809, -0.499, 0.5652), (-0.3809, -0.5062, 0.574), (-0.3809, -0.5116, 0.5841), (-0.3809, -0.5149, 0.5949), (-0.3809, -0.516, 0.6063), (-0.3809, -0.499, 0.6473), (-0.3809, -0.4902, 0.6545), (-0.3809, -0.4802, 0.6599), (-0.3809, -0.458, 0.6643), (-0.3809, -0.4467, 0.6632), (-0.3809, -0.4358, 0.6599), (-0.3809, -0.4257, 0.6545), (-0.3809, -0.4044, 0.6285), (-0.3809, -0.4, 0.6063), (-0.3809, -0.4011, 0.5949), (-0.3809, -0.4044, 0.5841), (-0.3809, -0.5149, 0.6176), (-0.3809, -0.4693, 0.6632), (-0.3809, -0.4169, 0.6473), (-0.3809, -0.4097, 0.6385), (-0.3809, -0.4011, 0.6176), (-0.3809, -0.4169, 0.5652), (-0.3809, -0.4802, 0.5527), (-0.3809, -0.5116, 0.6285), (-0.3809, -0.5062, 0.6385), (0.3842, -0.4148, 0.5631), (0.3842, -0.4461, 0.5463), (0.3842, -0.458, 0.5452), (0.3842, -0.5012, 0.6495), (0.3842, -0.4919, 0.6571), (0.3842, -0.4461, 0.6662), (0.3842, -0.424, 0.6571), (0.3842, -0.4148, 0.6495), (0.3842, -0.4072, 0.5723), (0.3842, -0.424, 0.5555), (0.3842, -0.4814, 0.5498), (0.3842, -0.4919, 0.5555), (0.3842, -0.5191, 0.6063), (0.3842, -0.5179, 0.6182), (0.3842, -0.5144, 0.6297), (0.3842, -0.4814, 0.6627), (0.3842, -0.4699, 0.6662), (0.3842, -0.458, 0.6674), (0.3842, -0.4346, 0.6627), (-0.3497, -0.3587, 0.626), (-0.3497, -0.3645, 0.645), (-0.3497, -0.3738, 0.6625), (-0.3497, -0.3864, 0.6779), (-0.3497, -0.4017, 0.6904), (-0.3497, -0.4192, 0.6998), (-0.3497, -0.4382, 0.7056), (-0.3497, -0.458, 0.7075), (-0.3497, -0.4777, 0.7056), (-0.3497, -0.4967, 0.6998), (-0.3497, -0.5142, 0.6904), (-0.3497, -0.5296, 0.6779), (-0.3497, -0.5422, 0.6625), (-0.3497, -0.5515, 0.645), (-0.3497, -0.5573, 0.626), (-0.3497, -0.5592, 0.6063), (-0.3497, -0.5573, 0.5865), (-0.3497, -0.5515, 0.5675), (-0.3497, -0.5422, 0.55), (-0.3497, -0.5296, 0.5347), (-0.3497, -0.5142, 0.5221), (-0.3497, -0.4967, 0.5127), (-0.3497, -0.4777, 0.507), (-0.3497, -0.458, 0.505), (-0.3497, -0.4382, 0.507), (-0.3497, -0.4192, 0.5127), (-0.3497, -0.4017, 0.5221), (-0.3497, -0.3864, 0.5347), (-0.3497, -0.3738, 0.55), (-0.3497, -0.3645, 0.5675), (-0.3497, -0.3568, 0.6063), (-0.3497, -0.3587, 0.5865), (0.3498, -0.3587, 0.626), (0.3498, -0.3645, 0.645), (0.3498, -0.3738, 0.6625), (0.3498, -0.3864, 0.6779), (0.3498, -0.4017, 0.6904), (0.3498, -0.4192, 0.6998), (0.3498, -0.4382, 0.7056), (0.3498, -0.458, 0.7075), (0.3498, -0.4777, 0.7056), (0.3498, -0.4967, 0.6998), (0.3498, -0.5142, 0.6904), (0.3498, -0.5296, 0.6779), (0.3498, -0.5422, 0.6625), (0.3498, -0.5515, 0.645), (0.3498, -0.5573, 0.626), (0.3498, -0.5592, 0.6063), (0.3498, -0.5573, 0.5865), (0.3498, -0.5515, 0.5675), (0.3498, -0.5422, 0.55), (0.3498, -0.5296, 0.5347), (0.3498, -0.5142, 0.5221), (0.3498, -0.4967, 0.5127), (0.3498, -0.4777, 0.507), (0.3498, -0.458, 0.505), (0.3498, -0.4382, 0.507), (0.3498, -0.4192, 0.5127), (0.3498, -0.4017, 0.5221), (0.3498, -0.3864, 0.5347), (0.3498, -0.3738, 0.55), (0.3498, -0.3645, 0.5675), (0.3498, -0.3568, 0.6063), (0.3498, -0.3587, 0.5865)], [], [(135, 132, 165, 162), (63, 60, 64, 65), (61, 62, 67, 66), (4, 63, 65, 68), (62, 5, 69, 67), (7, 61, 66, 70), (60, 6, 71, 64), (59, 56, 73, 72), (57, 58, 74, 75), (55, 59, 72, 76), (58, 54, 77, 74), (53, 57, 75, 78), (56, 52, 79, 73), (52, 55, 76, 79), (54, 53, 78, 77), (51, 48, 81, 80), (49, 50, 83, 82), (47, 51, 80, 84), (50, 46, 85, 83), (45, 49, 82, 86), (48, 44, 87, 81), (44, 47, 84, 87), (46, 45, 86, 85), (43, 40, 89, 88), (41, 42, 90, 91), (39, 43, 88, 92), (42, 38, 93, 90), (37, 41, 91, 94), (40, 36, 95, 89), (36, 39, 92, 95), (38, 37, 94, 93), (35, 32, 97, 96), (33, 34, 98, 99), (31, 35, 96, 100), (34, 30, 101, 98), (29, 33, 99, 102), (32, 28, 103, 97), (28, 31, 100, 103), (30, 29, 102, 101), (27, 24, 104, 105), (25, 26, 107, 106), (23, 27, 105, 108), (26, 22, 109, 107), (21, 25, 106, 110), (24, 20, 111, 104), (20, 23, 108, 111), (22, 21, 110, 109), (19, 16, 112, 113), (17, 18, 115, 114), (15, 19, 113, 116), (18, 14, 117, 115), (13, 17, 114, 118), (16, 12, 119, 112), (12, 15, 116, 119), (14, 13, 118, 117), (11, 8, 120, 121), (9, 10, 123, 122), (0, 11, 121, 124), (10, 1, 125, 123), (3, 9, 122, 126), (8, 2, 127, 120), (5, 7, 70, 69), (6, 4, 68, 71), (1, 3, 126, 125), (2, 0, 124, 127), (68, 65, 64, 71), (70, 66, 67, 69), (76, 72, 73, 79), (78, 75, 74, 77), (84, 80, 81, 87), (86, 82, 83, 85), (92, 88, 89, 95), (94, 91, 90, 93), (100, 96, 97, 103), (102, 99, 98, 101), (108, 105, 104, 111), (110, 106, 107, 109), (116, 113, 112, 119), (118, 114, 115, 117), (124, 121, 120, 127), (126, 122, 123, 125), (197, 198, 199, 195, 208, 209, 194, 196), (140, 143, 148, 154, 157, 152, 151, 146, 145), (324, 340, 341, 325, 284, 285), (149, 155, 154, 148), (144, 145, 146, 147), (143, 142, 149, 148), (147, 150, 153, 156, 155, 149, 142, 141, 144), (147, 146, 151, 150), (150, 151, 152, 153), (153, 152, 157, 156), (155, 156, 157, 154), (138, 159, 160, 137), (136, 161, 158, 139), (136, 135, 162, 161), (134, 137, 160, 163), (132, 131, 166, 165), (130, 133, 164, 167), (130, 167, 168, 129), (128, 169, 166, 131), (169, 170, 173, 166), (167, 172, 171, 168), (167, 164, 175, 172), (165, 166, 173, 174), (163, 160, 179, 176), (161, 162, 177, 178), (161, 178, 181, 158), (159, 180, 179, 160), (196, 194, 192, 191), (188, 197, 196, 191), (184, 199, 198, 187), (184, 183, 195, 199), (321, 338, 339, 320, 283, 282), (190, 193, 200, 202), (203, 189, 190, 202), (205, 185, 186, 204), (205, 201, 182, 185), (176, 179, 180, 183, 184, 187, 188, 191, 192, 171, 172, 175), (171, 192, 194, 209, 207, 200, 193, 170), (200, 207, 206, 201, 205, 204, 203, 202), (327, 335, 334, 326, 278, 279), (164, 163, 176, 175), (240, 241, 242, 243), (241, 237, 244, 242), (236, 240, 243, 245), (238, 239, 246, 247), (239, 229, 248, 246), (228, 238, 247, 249), (237, 236, 245, 244), (234, 235, 251, 250), (235, 231, 252, 251), (230, 234, 250, 253), (232, 233, 254, 255), (233, 213, 256, 254), (212, 232, 255, 257), (231, 230, 253, 252), (229, 228, 249, 248), (226, 227, 258, 259), (227, 223, 260, 258), (222, 226, 259, 261), (224, 225, 263, 262), (225, 215, 264, 263), (214, 224, 262, 265), (223, 222, 261, 260), (220, 221, 266, 267), (221, 217, 268, 266), (216, 220, 267, 269), (218, 219, 271, 270), (219, 210, 272, 271), (211, 218, 270, 273), (217, 216, 269, 268), (215, 214, 265, 264), (213, 212, 257, 256), (210, 211, 273, 272), (245, 243, 242, 244), (249, 247, 246, 248), (253, 250, 251, 252), (257, 255, 254, 256), (261, 259, 258, 260), (265, 262, 263, 264), (269, 267, 266, 268), (273, 270, 271, 272), (206, 207, 209, 208), (314, 346, 347, 315, 291, 290), (168, 171, 170, 169, 128, 129), (158, 181, 182, 201, 206, 208, 195, 183, 180, 159, 138, 139), (319, 345, 344, 318, 288, 289), (283, 285, 284, 282), (287, 279, 278, 286), (291, 289, 288, 290), (309, 348, 349, 308, 293, 292), (295, 297, 296, 294), (293, 299, 298, 292), (301, 281, 280, 300), (299, 301, 303, 304), (300, 298, 305, 302), (297, 293, 308, 306), (292, 296, 307, 309), (277, 295, 310, 312), (294, 274, 313, 311), (281, 291, 315, 316), (290, 280, 317, 314), (289, 283, 320, 319), (282, 288, 318, 321), (285, 287, 322, 324), (286, 284, 325, 323), (165, 174, 177, 162), (279, 276, 328, 327), (275, 278, 326, 329), (313, 312, 331, 330), (328, 329, 332, 333), (329, 326, 334, 332), (327, 328, 333, 335), (323, 325, 341, 342), (324, 322, 343, 340), (321, 318, 344, 338), (319, 320, 339, 345), (314, 317, 336, 346), (316, 315, 347, 337), (311, 313, 330, 350), (312, 310, 351, 331), (309, 307, 352, 348), (306, 308, 349, 353), (302, 305, 354, 356), (304, 303, 357, 355), (335, 333, 332, 334), (340, 343, 342, 341), (345, 339, 338, 344), (337, 347, 346, 336), (331, 351, 350, 330), (353, 349, 348, 352), (355, 357, 356, 354), (361, 364, 365, 368), (363, 362, 367, 366), (360, 358, 374, 371), (371, 374, 375, 377), (377, 375, 380, 378), (378, 380, 381, 382), (382, 381, 385, 383), (383, 385, 386, 388), (388, 386, 390, 389), (361, 392, 393, 364), (392, 358, 360, 393), (189, 203, 204, 186), (197, 188, 187, 198), (190, 189, 186, 185, 182, 181, 178, 177, 174, 173, 170, 193), (302, 356, 357, 303, 301, 300), (432, 441, 442, 433), (134, 163, 164, 133), (323, 342, 343, 322, 287, 286), (311, 350, 351, 310, 295, 294), (304, 355, 354, 305, 298, 299), (504, 486, 487, 505), (505, 487, 488, 506), (506, 488, 489, 507), (509, 491, 492, 510), (513, 493, 494, 514), (514, 494, 495, 515), (515, 495, 496, 516), (556, 538, 524, 539), (537, 555, 554, 536), (316, 337, 336, 317, 280, 281), (637, 619, 618, 636), (646, 631, 632, 647), (647, 632, 633, 648), (648, 633, 634, 649), (657, 675, 674, 656), (667, 685, 684, 666), (716, 748, 749, 717), (748, 716, 718, 750), (750, 718, 719, 751), (751, 719, 720, 752), (752, 720, 721, 753), (753, 721, 722, 754), (754, 722, 723, 755), (755, 723, 724, 756), (756, 724, 725, 757), (757, 725, 726, 758), (758, 726, 727, 759), (759, 727, 728, 760), (760, 728, 729, 761), (761, 729, 730, 762), (762, 730, 731, 763), (763, 731, 732, 764), (764, 732, 733, 765), (765, 733, 734, 766), (766, 734, 735, 767), (767, 735, 736, 768), (768, 736, 737, 769), (769, 737, 738, 770), (770, 738, 739, 771), (771, 739, 740, 772), (772, 740, 741, 773), (773, 741, 742, 774), (774, 742, 743, 775), (775, 743, 744, 776), (776, 744, 745, 777), (777, 745, 746, 778), (778, 746, 747, 779), (717, 749, 779, 747), (306, 353, 352, 307, 296, 297), (749, 817, 818, 779), (765, 822, 823, 764), (764, 823, 824, 763), (751, 827, 828, 750), (750, 828, 829, 748), (748, 829, 817, 749), (739, 831, 830, 740), (738, 832, 831, 739), (733, 834, 833, 734), (732, 835, 834, 733), (719, 841, 840, 720), (718, 842, 841, 719), (716, 843, 842, 718), (844, 971, 970, 855), (971, 844, 845, 969), (959, 848, 849, 958), (958, 849, 850, 957), (957, 850, 851, 956), (942, 853, 854, 941), (941, 854, 856, 940), (940, 856, 855, 970), (933, 859, 858, 934), (932, 860, 859, 933), (931, 861, 860, 932), (930, 862, 861, 931), (927, 864, 863, 928), (926, 865, 864, 927), (925, 866, 865, 926), (924, 867, 866, 925), (923, 868, 867, 924), (918, 870, 869, 919), (917, 871, 870, 918), (914, 873, 872, 915), (913, 874, 873, 914), (912, 875, 874, 913), (970, 938, 908, 940), (909, 941, 940, 908), (910, 942, 941, 909), (911, 943, 942, 910), (912, 944, 943, 911), (913, 945, 944, 912), (914, 946, 945, 913), (915, 947, 946, 914), (916, 948, 947, 915), (917, 949, 948, 916), (918, 950, 949, 917), (919, 951, 950, 918), (920, 952, 951, 919), (921, 953, 952, 920), (922, 954, 953, 921), (923, 955, 954, 922), (924, 956, 955, 923), (925, 957, 956, 924), (926, 958, 957, 925), (927, 959, 958, 926), (928, 960, 959, 927), (929, 961, 960, 928), (930, 962, 961, 929), (931, 963, 962, 930), (932, 964, 963, 931), (933, 965, 964, 932), (934, 966, 965, 933), (935, 967, 966, 934), (936, 968, 967, 935), (937, 969, 968, 936), (939, 971, 969, 937), (971, 939, 938, 970), (858, 859, 860, 861, 862, 886, 863, 864, 865, 866, 867, 868, 880, 887, 888, 869, 870, 871, 881, 872, 873, 874, 875, 882, 883, 876, 884, 877, 878, 879, 857, 885), (855, 856, 854, 853, 896, 895, 907, 894, 906, 905, 904, 893, 892, 852, 903, 902, 901, 851, 850, 849, 848, 900, 899, 847, 891, 890, 846, 898, 889, 897, 845, 844), (395, 396, 397, 399, 400, 390, 386, 385, 381, 380, 375, 374, 358, 392, 361, 362, 391, 394, 373), (439, 424, 459, 440), (414, 415, 420, 436, 437, 431), (441, 426, 455, 442), (435, 457, 456, 434), (367, 403, 402, 366), (422, 437, 436, 420, 425, 423), (384, 387, 400, 399, 397, 398), (457, 435, 442, 455), (416, 417, 429, 415, 414, 431, 428, 432, 433, 427, 430, 413), (425, 420, 421, 454), (676, 695, 677, 678, 696, 697, 679, 698, 680, 681, 682, 699, 700, 683, 684, 685, 686, 701, 702, 687, 703, 688, 690, 689, 691, 692, 672, 693, 673, 694, 674, 675), (609, 624, 623), (668, 712, 667, 666, 711, 665, 710, 664, 709, 663, 708, 662, 661, 660, 707, 706, 657, 656, 705, 655, 654, 704, 653, 652, 715, 714, 713, 671, 670, 669), (419, 453, 426, 441), (454, 421, 440, 459), (394, 359, 372, 373), (373, 372, 376, 395), (395, 376, 379, 396), (396, 379, 398, 397), (400, 387, 389, 390), (394, 391, 401, 359), (391, 362, 363, 401), (364, 363, 366, 365), (362, 361, 368, 367), (370, 402, 403, 369), (519, 464, 465, 466, 467, 520, 521, 522, 468, 469, 523, 460, 461, 502, 503, 504, 505, 506, 507, 462, 508, 509, 510, 511, 512, 513, 514, 515, 516, 517, 518, 463), (365, 370, 369, 368), (368, 369, 403, 367), (407, 408, 409, 404), (407, 410, 406, 408), (410, 407, 404, 405), (408, 406, 411, 409), (405, 404, 409, 411), (434, 456, 458, 438), (472, 471, 470, 485, 501, 500, 484, 483, 482, 481, 499, 480, 498, 497, 479, 478, 477, 496, 495, 494, 493, 476, 475, 492, 491, 474, 490, 489, 488, 487, 486, 473), (438, 458, 424, 439), (453, 419, 437, 422), (589, 640, 641, 590, 591, 592, 593, 642, 594, 595, 643, 596, 597, 644, 645, 598, 599, 646, 647, 648, 649, 600, 601, 602, 650, 603, 651, 637, 636, 638, 588, 639), (427, 435, 434, 430), (419, 428, 431, 437), (422, 425, 446, 448, 443), (430, 434, 438, 413), (413, 438, 439, 416), (420, 415, 429, 421), (416, 439, 440, 417), (421, 429, 417, 440), (428, 419, 441, 432), (435, 427, 433, 442), (457, 412, 447, 456), (444, 453, 422, 443), (456, 447, 445, 458), (458, 445, 449, 424), (446, 425, 454, 450), (424, 449, 451, 459), (450, 454, 459, 451), (453, 444, 418, 426), (412, 457, 455, 452), (426, 418, 452, 455), (366, 402, 370, 365), (460, 470, 471, 461), (461, 471, 472, 502), (502, 472, 473, 503), (503, 473, 486, 504), (507, 489, 490, 462), (462, 490, 474, 508), (508, 474, 491, 509), (510, 492, 475, 511), (511, 475, 476, 512), (512, 476, 493, 513), (516, 496, 477, 517), (517, 477, 478, 518), (518, 478, 479, 463), (463, 479, 497, 519), (519, 497, 498, 464), (464, 498, 480, 465), (465, 480, 499, 466), (466, 499, 481, 467), (467, 481, 482, 520), (520, 482, 483, 521), (521, 483, 484, 522), (522, 484, 500, 468), (468, 500, 501, 469), (469, 501, 485, 523), (470, 460, 523, 485), (525, 558, 539, 524), (526, 559, 558, 525), (527, 540, 559, 526), (571, 560, 540, 527), (528, 561, 560, 571), (572, 541, 561, 528), (573, 542, 541, 572), (574, 543, 542, 573), (575, 544, 543, 574), (576, 562, 544, 575), (529, 563, 562, 576), (577, 545, 563, 529), (578, 564, 545, 577), (530, 546, 564, 578), (579, 547, 546, 530), (580, 548, 547, 579), (531, 565, 548, 580), (532, 566, 565, 531), (581, 567, 566, 532), (582, 568, 567, 581), (583, 549, 568, 582), (584, 569, 549, 583), (533, 550, 569, 584), (534, 570, 550, 533), (585, 551, 570, 534), (535, 552, 551, 585), (586, 553, 552, 535), (536, 554, 553, 586), (587, 557, 555, 537), (538, 556, 557, 587), (616, 615, 614, 613, 634, 633, 632, 631, 630, 629, 612, 628, 611, 627, 610, 626, 625, 624, 609, 622, 608, 607, 606, 621, 605, 620, 604, 618, 619, 617, 635), (563, 545, 564, 546, 547, 548, 565, 566, 567, 568, 549, 569, 550, 570, 551, 552, 553, 554, 555, 557, 556, 539, 558, 559, 540, 560, 561, 541, 542, 543, 544, 562), (537, 536, 586, 535, 585, 534, 533, 584, 583, 582, 581, 532, 531, 580, 579, 530, 578, 577, 529, 576, 575, 574, 573, 572, 528, 571, 527, 526, 525, 524, 538, 587), (388, 389, 387, 398, 379, 376, 372, 359, 401, 363, 364, 393, 360, 371, 377, 378, 382, 383), (636, 618, 604, 638), (638, 604, 620, 588), (588, 620, 605, 639), (639, 605, 621, 589), (589, 621, 606, 640), (640, 606, 607, 641), (641, 607, 608, 590), (590, 608, 622, 591), (591, 622, 609, 592), (592, 609, 623, 593), (593, 623, 624, 642), (642, 624, 625, 594), (594, 625, 626, 595), (595, 626, 610, 643), (643, 610, 627, 596), (596, 627, 611, 597), (597, 611, 628, 644), (644, 628, 612, 645), (645, 612, 629, 598), (598, 629, 630, 599), (599, 630, 631, 646), (649, 634, 613, 600), (600, 613, 614, 601), (601, 614, 615, 602), (602, 615, 616, 650), (650, 616, 635, 603), (603, 635, 617, 651), (619, 637, 651, 617), (689, 715, 652, 691), (653, 692, 691, 652), (704, 672, 692, 653), (654, 693, 672, 704), (655, 673, 693, 654), (705, 694, 673, 655), (656, 674, 694, 705), (706, 676, 675, 657), (658, 695, 676, 706), (659, 677, 695, 658), (707, 659, 658, 706), (707, 678, 677, 659), (660, 696, 678, 707), (661, 697, 696, 660), (662, 679, 697, 661), (708, 698, 679, 662), (663, 680, 698, 708), (709, 681, 680, 663), (664, 682, 681, 709), (710, 699, 682, 664), (665, 700, 699, 710), (711, 683, 700, 665), (666, 684, 683, 711), (712, 686, 685, 667), (668, 701, 686, 712), (669, 702, 701, 668), (670, 687, 702, 669), (671, 703, 687, 670), (713, 688, 703, 671), (714, 690, 688, 713), (715, 689, 690, 714), (788, 790, 789), (804, 811, 815, 814, 813, 812, 805), (779, 818, 798, 778), (778, 798, 819, 777), (777, 819, 807, 776), (776, 807, 808, 775), (775, 808, 799, 774), (774, 799, 820, 773), (773, 820, 800, 772), (772, 800, 821, 771), (771, 821, 801, 770), (770, 801, 802, 769), (769, 802, 809, 768), (768, 809, 810, 767), (767, 810, 803, 766), (766, 803, 822, 765), (763, 824, 811, 762), (762, 811, 804, 761), (761, 804, 825, 760), (760, 825, 805, 759), (759, 805, 812, 758), (758, 812, 813, 757), (757, 813, 814, 756), (756, 814, 815, 755), (755, 815, 826, 754), (754, 826, 816, 753), (753, 816, 806, 752), (752, 806, 827, 751), (747, 788, 797, 717), (746, 789, 788, 747), (745, 790, 789, 746), (744, 780, 790, 745), (743, 791, 780, 744), (742, 792, 791, 743), (741, 781, 792, 742), (740, 830, 781, 741), (737, 782, 832, 738), (736, 793, 782, 737), (735, 794, 793, 736), (734, 833, 794, 735), (731, 783, 835, 732), (730, 836, 783, 731), (729, 784, 836, 730), (728, 837, 784, 729), (727, 785, 837, 728), (726, 838, 785, 727), (786, 787, 795), (725, 786, 838, 726), (724, 787, 786, 725), (723, 795, 787, 724), (722, 839, 795, 723), (721, 796, 839, 722), (720, 840, 796, 721), (843, 716, 717, 797), (969, 845, 897, 968), (968, 897, 889, 967), (967, 889, 898, 966), (966, 898, 846, 965), (965, 846, 890, 964), (964, 890, 891, 963), (963, 891, 847, 962), (962, 847, 899, 961), (961, 899, 900, 960), (960, 900, 848, 959), (956, 851, 901, 955), (955, 901, 902, 954), (954, 902, 903, 953), (953, 903, 852, 952), (952, 852, 892, 951), (951, 892, 893, 950), (950, 893, 904, 949), (949, 904, 905, 948), (948, 905, 906, 947), (947, 906, 894, 946), (946, 894, 907, 945), (945, 907, 895, 944), (944, 895, 896, 943), (943, 896, 853, 942), (939, 878, 877, 938), (937, 879, 878, 939), (936, 857, 879, 937), (935, 885, 857, 936), (934, 858, 885, 935), (929, 886, 862, 930), (928, 863, 886, 929), (922, 880, 868, 923), (921, 887, 880, 922), (920, 888, 887, 921), (919, 869, 888, 920), (916, 881, 871, 917), (915, 872, 881, 916), (911, 882, 875, 912), (910, 883, 882, 911), (909, 876, 883, 910), (908, 884, 876, 909), (938, 877, 884, 908), (443, 446, 450, 451, 449, 445, 447, 412, 452, 418, 444), (398, 387, 384), (798, 818, 817, 829, 828, 827, 806, 816, 826, 815, 811, 824, 823, 822, 803, 810, 809, 802, 801, 821, 800, 820, 799, 808, 807, 819), (804, 805, 825), (833, 834, 835, 783, 836, 785, 838, 786, 795, 839, 796, 840, 841, 842, 843, 797, 788, 789, 790, 780, 791, 792, 781, 830, 831, 832, 782, 793, 794), (448, 446, 443), (422, 423, 425), (785, 836, 784, 837)])
me_cube_002.materials.append(mat_material_008)
me_cube_002.use_remesh_preserve_volume = False
me_cube_002.use_remesh_preserve_attributes = False
me_cube_002.use_mirror_vertex_groups = False
me_cube_002.update()

# ---- objects
ob_main = bpy.data.objects.new('Main', me_cube_001)
ob_med = bpy.data.objects.new('Med', me_cube_000)
ob_light = bpy.data.objects.new('Light', me_cube_002)

# ---- transforms, parenting, visibility, modifiers, constraints
ob_main.location = (0.0, 0.0, 0.0)
ob_main.lock_rotations_4d = False
ob_main.empty_display_type = 'ARROWS'
ob_main.lineart.crease_threshold = 0.0
ob_med.location = (0.0, 0.0, 0.0)
ob_med.lock_rotations_4d = False
ob_med.empty_display_type = 'ARROWS'
ob_med.lineart.crease_threshold = 0.0
ob_light.location = (0.0, 0.0, 0.0)
ob_light.lock_rotations_4d = False
ob_light.empty_display_type = 'ARROWS'
ob_light.lineart.crease_threshold = 0.0

# ---- collection membership
col_collection_1.objects.link(ob_main)
col_collection_1.objects.link(ob_med)
col_collection_1.objects.link(ob_light)

# ---- scene / render settings (as saved in the file)
scene.frame_start = 1; scene.frame_end = 250; scene.frame_set(1)
scene.render.engine = 'BLENDER_EEVEE_NEXT'
scene.render.resolution_percentage = 50
scene.render.dither_intensity = 0.0
scene.cycles.use_denoising = False
scene.cycles.samples = 10
scene.cycles.sampling_pattern = 'TABULATED_SOBOL'
scene.cycles.light_sampling_threshold = 0.0
scene.cycles.use_adaptive_sampling = False
scene.cycles.use_light_tree = False
scene.cycles.blur_glossy = 0.0
scene.cycles.pixel_filter_type = 'GAUSSIAN'
scene.cycles.sample_clamp_indirect = 0.0
scene.view_settings.view_transform = 'Standard'
bpy.context.view_layer.update()

# ---- added for rendering (the .blend has no active camera and no usable light): camera, sun
cam_auto = bpy.data.cameras.new('AutoCamera')
cam_auto.lens = 50.0
cam_auto.sensor_width = 36.0
cam_auto.clip_end = 1000.0
ob_auto_camera = bpy.data.objects.new('AutoCamera', cam_auto)
scene.collection.objects.link(ob_auto_camera)
ob_auto_camera.location = (9.60271, -11.5253, 7.66902)
ob_auto_camera.rotation_euler = (1.09748, -7.21219e-08, 0.694738)
scene.camera = ob_auto_camera
light_auto_sun = bpy.data.lights.new('AutoSun', 'SUN')
light_auto_sun.energy = 3.0
light_auto_sun.angle = 0.0523599
ob_auto_sun = bpy.data.objects.new('AutoSun', light_auto_sun)
scene.collection.objects.link(ob_auto_sun)
ob_auto_sun.rotation_euler = (0.872665, 0.174533, 0.523599)
bpy.context.view_layer.update()
